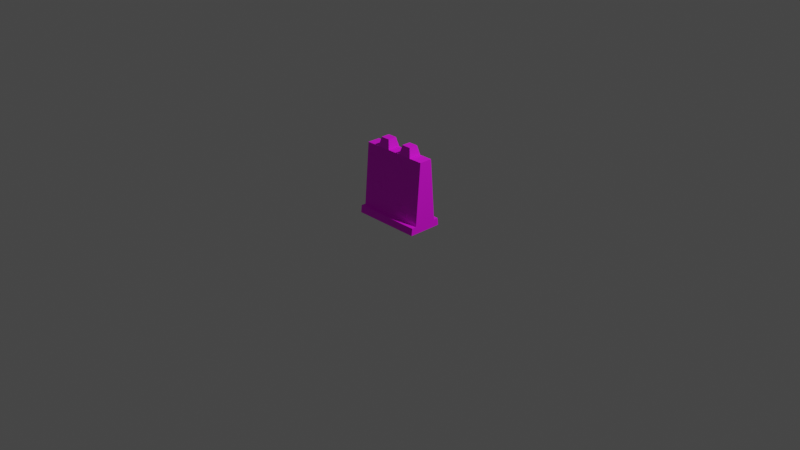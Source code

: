 # Source: stone_wall.blend  (saved by Blender 2.92.15; exported with 4.5.12 LTS)
import bpy
from mathutils import Matrix  # noqa: F401  (used for matrix-valued properties, if any)

bpy.ops.wm.read_factory_settings(use_empty=True)
scene = bpy.context.scene
scene.name = 'Scene'

# ---- collections
col_collection = bpy.data.collections.new('Collection'); scene.collection.children.link(col_collection)

# ---- images (referenced by path relative to the original .blend; pixels are not part of the script)
import os
ASSET_DIR = os.environ.get("B2B_ASSET_DIR", "")  # directory of the original .blend (textures are referenced by path, not embedded)
HERE = os.path.dirname(os.path.abspath(__file__))  # packed textures are extracted next to this script under _unpacked/

def load_image(name, relpath, width, height, colorspace="sRGB"):
    """Load a texture the original file referenced (path relative to the .blend, or extracted next to this script)."""
    p = next((c for c in (os.path.join(HERE, relpath), os.path.join(ASSET_DIR, relpath)) if relpath and os.path.exists(c)), "")
    if p:
        img = bpy.data.images.load(p, check_existing=True)
        img.name = name
    else:  # same state as the original file: an image datablock whose file is absent (Cycles renders it pink)
        img = bpy.data.images.new(name, width, height)
        img.source = "FILE"
        img.filepath = "//" + (relpath or name)
    img.colorspace_settings.name = colorspace
    return img
img_bigpalette_png = load_image('BigPalette.png', 'BigPalette.png', 1024, 1024, 'sRGB')

# ---- materials (node trees are filled in below, after node groups)
mat_bigpalette = bpy.data.materials.new('BigPalette')
mat_bigpalette.use_transparent_shadow = False

# ---- material node trees
mat_bigpalette.use_nodes = True; mat_bigpalette.node_tree.nodes.clear()
_N = mat_bigpalette.node_tree.nodes; _L = mat_bigpalette.node_tree.links
n0 = _N.new('ShaderNodeBsdfPrincipled'); n0.name = 'Principled BSDF'; n0.location = (10, 300)
n0.distribution = 'GGX'
n0.subsurface_method = 'BURLEY'
n0.inputs[2].default_value = 0.698
n0.inputs[3].default_value = 1.45
n0.inputs[13].default_value = 0.505
n0.inputs[27].default_value = (0.0, 0.0, 0.0, 1.0)
n0.inputs[28].default_value = 1.0
n1 = _N.new('ShaderNodeOutputMaterial'); n1.name = 'Material Output'; n1.location = (300, 300)
n2 = _N.new('ShaderNodeTexImage'); n2.name = 'Image Texture'; n2.location = (-280, 280)
n2.image = img_bigpalette_png
_L.new(n0.outputs[0], n1.inputs[0])
_L.new(n2.outputs[0], n0.inputs[0])
n1.is_active_output = True

# ---- world
world_world = bpy.data.worlds.new('World'); scene.world = world_world
world_world.use_nodes = True; world_world.node_tree.nodes.clear()
_N = world_world.node_tree.nodes; _L = world_world.node_tree.links
n0 = _N.new('ShaderNodeOutputWorld'); n0.name = 'World Output'; n0.location = (300, 300)
n1 = _N.new('ShaderNodeBackground'); n1.name = 'Background'; n1.location = (10, 300)
n1.inputs[0].default_value = (0.05088, 0.05088, 0.05088, 1.0)
_L.new(n1.outputs[0], n0.inputs[0])
n0.is_active_output = True
world_world.color = (0.05088, 0.05088, 0.05088)
world_world.use_sun_shadow = False
world_world.sun_shadow_jitter_overblur = 0.0

# ---- cameras
cam_camera = bpy.data.cameras.new('Camera')
cam_camera.clip_end = 100.0
cam_camera.ortho_scale = 7.314

# ---- lights
light_light = bpy.data.lights.new('Light', 'POINT')
light_light.transmission_factor = 0.0
light_light.energy = 1000.0
light_light.shadow_soft_size = 0.1
light_light.shadow_maximum_resolution = 0.006
light_light.use_absolute_resolution = True

# ---- meshes
me_cube_019 = bpy.data.meshes.new('Cube.019')
me_cube_019.from_pydata([(-0.9, -0.9, -1.0), (-0.9, -1.0, -0.9), (-1.0, -0.9, -0.9), (-0.9, -1.0, 0.9), (-0.9, -0.9, 1.0), (-1.0, -0.9, 0.9), (-0.9, 0.9, -1.0), (-1.0, 0.9, -0.9), (-0.9, 1.0, -0.9), (-0.9, 0.9, 1.0), (-0.9, 1.0, 0.9), (-1.0, 0.9, 0.9), (0.9, -0.9, -1.0), (1.0, -0.9, -0.9), (0.9, -1.0, -0.9), (0.9, -0.9, 1.0), (0.9, -1.0, 0.9), (1.0, -0.9, 0.9), (0.9, 0.9, -1.0), (0.9, 1.0, -0.9), (1.0, 0.9, -0.9), (0.9, 0.9, 1.0), (1.0, 0.9, 0.9), (0.9, 1.0, 0.9), (-4.314, 0.3826, -13.45), (-4.314, 0.2826, -13.35), (-4.414, 0.3826, -13.35), (-4.314, 0.2826, -11.55), (-4.314, 0.3826, -11.45), (-4.414, 0.3826, -11.55), (-4.314, 2.183, -13.45), (-4.414, 2.183, -13.35), (-4.314, 2.283, -13.35), (-4.314, 2.183, -11.45), (-4.314, 2.283, -11.55), (-4.414, 2.183, -11.55), (-2.514, 0.3826, -13.45), (-2.414, 0.3826, -13.35), (-2.514, 0.2826, -13.35), (-2.514, 0.3826, -11.45), (-2.514, 0.2826, -11.55), (-2.414, 0.3826, -11.55), (-2.514, 2.183, -13.45), (-2.514, 2.283, -13.35), (-2.414, 2.183, -13.35), (-2.514, 2.183, -11.45), (-2.414, 2.183, -11.55), (-2.514, 2.283, -11.55), (1.151, -0.5001, -4.073), (1.151, -0.6001, -3.973), (1.051, -0.5001, -3.973), (1.151, -0.6001, -2.173), (1.151, -0.5001, -2.073), (1.051, -0.5001, -2.173), (1.151, 1.3, -4.073), (1.051, 1.3, -3.973), (1.151, 1.4, -3.973), (1.151, 1.3, -2.073), (1.151, 1.4, -2.173), (1.051, 1.3, -2.173), (2.951, -0.5001, -4.073), (3.051, -0.5001, -3.973), (2.951, -0.6001, -3.973), (2.951, -0.5001, -2.073), (2.951, -0.6001, -2.173), (3.051, -0.5001, -2.173), (2.951, 1.3, -4.073), (2.951, 1.4, -3.973), (3.051, 1.3, -3.973), (2.951, 1.3, -2.073), (3.051, 1.3, -2.173), (2.951, 1.4, -2.173), (-2.724, 37.93, -26.55), (-2.724, 37.96, -26.44), (-2.624, 37.86, -26.45), (-2.724, 36.81, -24.69), (-2.724, 36.65, -24.6), (-2.624, 36.72, -24.7), (-2.724, 36.18, -26.7), (-2.624, 36.11, -26.61), (-2.724, 36.02, -26.61), (-2.724, 34.9, -24.76), (-2.724, 34.87, -24.86), (-2.624, 34.97, -24.86), (-4.524, 37.93, -26.55), (-4.624, 37.86, -26.45), (-4.524, 37.96, -26.44), (-4.524, 36.65, -24.6), (-4.524, 36.81, -24.69), (-4.624, 36.72, -24.7), (-4.524, 36.18, -26.7), (-4.524, 36.02, -26.61), (-4.624, 36.11, -26.61), (-4.524, 34.9, -24.76), (-4.624, 34.97, -24.86), (-4.524, 34.87, -24.86), (-1.323, 36.27, -23.1), (-1.323, 36.3, -22.99), (-1.223, 36.2, -23.0), (-1.323, 35.16, -21.24), (-1.323, 34.99, -21.15), (-1.223, 35.06, -21.25), (-1.323, 34.52, -23.25), (-1.223, 34.45, -23.15), (-1.323, 34.36, -23.16), (-1.323, 33.24, -21.31), (-1.323, 33.21, -21.41), (-1.223, 33.31, -21.4), (-3.123, 36.27, -23.1), (-3.223, 36.2, -23.0), (-3.123, 36.3, -22.99), (-3.123, 34.99, -21.15), (-3.123, 35.16, -21.24), (-3.223, 35.06, -21.25), (-3.123, 34.52, -23.25), (-3.123, 34.36, -23.16), (-3.223, 34.45, -23.15), (-3.123, 33.24, -21.31), (-3.223, 33.31, -21.4), (-3.123, 33.21, -21.41), (-2.179, 24.98, -2.973), (-2.179, 25.01, -2.867), (-2.079, 24.91, -2.875), (-2.179, 23.86, -1.116), (-2.179, 23.7, -1.028), (-2.079, 23.77, -1.125), (-2.179, 23.23, -3.126), (-2.079, 23.16, -3.029), (-2.179, 23.07, -3.037), (-2.179, 21.95, -1.181), (-2.179, 21.92, -1.287), (-2.079, 22.02, -1.278), (-3.979, 24.98, -2.973), (-4.079, 24.91, -2.875), (-3.979, 25.01, -2.867), (-3.979, 23.7, -1.028), (-3.979, 23.86, -1.116), (-4.079, 23.77, -1.125), (-3.979, 23.23, -3.126), (-3.979, 23.07, -3.037), (-4.079, 23.16, -3.029), (-3.979, 21.95, -1.181), (-4.079, 22.02, -1.278), (-3.979, 21.92, -1.287), (5.41, 32.25, -16.07), (5.41, 32.29, -15.96), (5.51, 32.19, -15.97), (5.41, 31.14, -14.21), (5.41, 30.98, -14.12), (5.51, 31.04, -14.22), (5.41, 30.5, -16.22), (5.51, 30.44, -16.13), (5.41, 30.34, -16.13), (5.41, 29.23, -14.28), (5.41, 29.2, -14.38), (5.51, 29.29, -14.37), (3.61, 32.25, -16.07), (3.51, 32.19, -15.97), (3.61, 32.29, -15.96), (3.61, 30.98, -14.12), (3.61, 31.14, -14.21), (3.51, 31.04, -14.22), (3.61, 30.5, -16.22), (3.61, 30.34, -16.13), (3.51, 30.44, -16.13), (3.61, 29.23, -14.28), (3.51, 29.29, -14.37), (3.61, 29.2, -14.38), (3.285, 30.09, -12.17), (3.285, 30.12, -12.06), (3.385, 30.02, -12.07), (3.285, 28.97, -10.31), (3.285, 28.81, -10.22), (3.385, 28.88, -10.32), (3.285, 28.34, -12.32), (3.385, 28.27, -12.22), (3.285, 28.18, -12.23), (3.285, 27.06, -10.37), (3.285, 27.03, -10.48), (3.385, 27.13, -10.47), (1.485, 30.09, -12.17), (1.385, 30.02, -12.07), (1.485, 30.12, -12.06), (1.485, 28.81, -10.22), (1.485, 28.97, -10.31), (1.385, 28.88, -10.32), (1.485, 28.34, -12.32), (1.485, 28.18, -12.23), (1.385, 28.27, -12.22), (1.485, 27.06, -10.37), (1.385, 27.13, -10.47), (1.485, 27.03, -10.48), (-0.1281, 23.41, 0.0496), (-0.1281, 23.44, 0.1554), (-0.02812, 23.35, 0.1469), (-0.1281, 22.3, 1.906), (-0.1281, 22.14, 1.995), (-0.02812, 22.2, 1.897), (-0.1281, 21.66, -0.1037), (-0.02812, 21.6, -0.006441), (-0.1281, 21.5, -0.01496), (-0.1281, 20.39, 1.841), (-0.1281, 20.35, 1.736), (-0.02812, 20.45, 1.744), (-1.928, 23.41, 0.0496), (-2.028, 23.35, 0.1469), (-1.928, 23.44, 0.1554), (-1.928, 22.14, 1.995), (-1.928, 22.3, 1.906), (-2.028, 22.2, 1.897), (-1.928, 21.66, -0.1037), (-1.928, 21.5, -0.01496), (-2.028, 21.6, -0.006441), (-1.928, 20.39, 1.841), (-2.028, 20.45, 1.744), (-1.928, 20.35, 1.736), (1.722, 1.705, -28.11), (1.722, 1.605, -28.01), (1.622, 1.705, -28.01), (1.722, 1.605, -26.21), (1.722, 1.705, -26.11), (1.622, 1.705, -26.21), (1.722, 3.505, -28.11), (1.622, 3.505, -28.01), (1.722, 3.605, -28.01), (1.722, 3.505, -26.11), (1.722, 3.605, -26.21), (1.622, 3.505, -26.21), (3.522, 1.705, -28.11), (3.622, 1.705, -28.01), (3.522, 1.605, -28.01), (3.522, 1.705, -26.11), (3.522, 1.605, -26.21), (3.622, 1.705, -26.21), (3.522, 3.505, -28.11), (3.522, 3.605, -28.01), (3.622, 3.505, -28.01), (3.522, 3.505, -26.11), (3.622, 3.505, -26.21), (3.522, 3.605, -26.21), (-6.438, 0.7612, -17.43), (-6.438, 0.6612, -17.33), (-6.538, 0.7612, -17.33), (-6.438, 0.6612, -15.53), (-6.438, 0.7612, -15.43), (-6.538, 0.7612, -15.53), (-6.438, 2.561, -17.43), (-6.538, 2.561, -17.33), (-6.438, 2.661, -17.33), (-6.438, 2.561, -15.43), (-6.438, 2.661, -15.53), (-6.538, 2.561, -15.53), (-4.638, 0.7612, -17.43), (-4.538, 0.7612, -17.33), (-4.638, 0.6612, -17.33), (-4.638, 0.7612, -15.43), (-4.638, 0.6612, -15.53), (-4.538, 0.7612, -15.53), (-4.638, 2.561, -17.43), (-4.638, 2.661, -17.33), (-4.538, 2.561, -17.33), (-4.638, 2.561, -15.43), (-4.538, 2.561, -15.53), (-4.638, 2.661, -15.53), (0.295, 1.331, -24.61), (0.295, 1.231, -24.51), (0.195, 1.331, -24.51), (0.295, 1.231, -22.71), (0.295, 1.331, -22.61), (0.195, 1.331, -22.71), (0.295, 3.131, -24.61), (0.195, 3.131, -24.51), (0.295, 3.231, -24.51), (0.295, 3.131, -22.61), (0.295, 3.231, -22.71), (0.195, 3.131, -22.71), (2.095, 1.331, -24.61), (2.195, 1.331, -24.51), (2.095, 1.231, -24.51), (2.095, 1.331, -22.61), (2.095, 1.231, -22.71), (2.195, 1.331, -22.71), (2.095, 3.131, -24.61), (2.095, 3.231, -24.51), (2.195, 3.131, -24.51), (2.095, 3.131, -22.61), (2.195, 3.131, -22.71), (2.095, 3.231, -22.71)], [], [(14, 16, 3, 1), (20, 22, 17, 13), (21, 9, 4, 15), (2, 5, 11, 7), (8, 10, 23, 19), (0, 1, 2), (3, 4, 5), (6, 7, 8), (9, 10, 11), (12, 13, 14), (15, 16, 17), (18, 19, 20), (21, 22, 23), (6, 0, 2, 7), (1, 3, 5, 2), (4, 9, 11, 5), (10, 8, 7, 11), (18, 6, 8, 19), (9, 21, 23, 10), (22, 20, 19, 23), (12, 18, 20, 13), (21, 15, 17, 22), (16, 14, 13, 17), (0, 12, 14, 1), (15, 4, 3, 16), (6, 18, 12, 0), (38, 40, 27, 25), (44, 46, 41, 37), (45, 33, 28, 39), (26, 29, 35, 31), (32, 34, 47, 43), (24, 25, 26), (27, 28, 29), (30, 31, 32), (33, 34, 35), (36, 37, 38), (39, 40, 41), (42, 43, 44), (45, 46, 47), (30, 24, 26, 31), (25, 27, 29, 26), (28, 33, 35, 29), (34, 32, 31, 35), (42, 30, 32, 43), (33, 45, 47, 34), (46, 44, 43, 47), (36, 42, 44, 37), (45, 39, 41, 46), (40, 38, 37, 41), (24, 36, 38, 25), (39, 28, 27, 40), (30, 42, 36, 24), (62, 64, 51, 49), (68, 70, 65, 61), (69, 57, 52, 63), (50, 53, 59, 55), (56, 58, 71, 67), (48, 49, 50), (51, 52, 53), (54, 55, 56), (57, 58, 59), (60, 61, 62), (63, 64, 65), (66, 67, 68), (69, 70, 71), (54, 48, 50, 55), (49, 51, 53, 50), (52, 57, 59, 53), (58, 56, 55, 59), (66, 54, 56, 67), (57, 69, 71, 58), (70, 68, 67, 71), (60, 66, 68, 61), (69, 63, 65, 70), (64, 62, 61, 65), (48, 60, 62, 49), (63, 52, 51, 64), (54, 66, 60, 48), (86, 88, 75, 73), (92, 94, 89, 85), (93, 81, 76, 87), (74, 77, 83, 79), (80, 82, 95, 91), (72, 73, 74), (75, 76, 77), (78, 79, 80), (81, 82, 83), (84, 85, 86), (87, 88, 89), (90, 91, 92), (93, 94, 95), (78, 72, 74, 79), (73, 75, 77, 74), (76, 81, 83, 77), (82, 80, 79, 83), (90, 78, 80, 91), (81, 93, 95, 82), (94, 92, 91, 95), (84, 90, 92, 85), (93, 87, 89, 94), (88, 86, 85, 89), (72, 84, 86, 73), (87, 76, 75, 88), (78, 90, 84, 72), (110, 112, 99, 97), (116, 118, 113, 109), (117, 105, 100, 111), (98, 101, 107, 103), (104, 106, 119, 115), (96, 97, 98), (99, 100, 101), (102, 103, 104), (105, 106, 107), (108, 109, 110), (111, 112, 113), (114, 115, 116), (117, 118, 119), (102, 96, 98, 103), (97, 99, 101, 98), (100, 105, 107, 101), (106, 104, 103, 107), (114, 102, 104, 115), (105, 117, 119, 106), (118, 116, 115, 119), (108, 114, 116, 109), (117, 111, 113, 118), (112, 110, 109, 113), (96, 108, 110, 97), (111, 100, 99, 112), (102, 114, 108, 96), (134, 136, 123, 121), (140, 142, 137, 133), (141, 129, 124, 135), (122, 125, 131, 127), (128, 130, 143, 139), (120, 121, 122), (123, 124, 125), (126, 127, 128), (129, 130, 131), (132, 133, 134), (135, 136, 137), (138, 139, 140), (141, 142, 143), (126, 120, 122, 127), (121, 123, 125, 122), (124, 129, 131, 125), (130, 128, 127, 131), (138, 126, 128, 139), (129, 141, 143, 130), (142, 140, 139, 143), (132, 138, 140, 133), (141, 135, 137, 142), (136, 134, 133, 137), (120, 132, 134, 121), (135, 124, 123, 136), (126, 138, 132, 120), (158, 160, 147, 145), (164, 166, 161, 157), (165, 153, 148, 159), (146, 149, 155, 151), (152, 154, 167, 163), (144, 145, 146), (147, 148, 149), (150, 151, 152), (153, 154, 155), (156, 157, 158), (159, 160, 161), (162, 163, 164), (165, 166, 167), (150, 144, 146, 151), (145, 147, 149, 146), (148, 153, 155, 149), (154, 152, 151, 155), (162, 150, 152, 163), (153, 165, 167, 154), (166, 164, 163, 167), (156, 162, 164, 157), (165, 159, 161, 166), (160, 158, 157, 161), (144, 156, 158, 145), (159, 148, 147, 160), (150, 162, 156, 144), (182, 184, 171, 169), (188, 190, 185, 181), (189, 177, 172, 183), (170, 173, 179, 175), (176, 178, 191, 187), (168, 169, 170), (171, 172, 173), (174, 175, 176), (177, 178, 179), (180, 181, 182), (183, 184, 185), (186, 187, 188), (189, 190, 191), (174, 168, 170, 175), (169, 171, 173, 170), (172, 177, 179, 173), (178, 176, 175, 179), (186, 174, 176, 187), (177, 189, 191, 178), (190, 188, 187, 191), (180, 186, 188, 181), (189, 183, 185, 190), (184, 182, 181, 185), (168, 180, 182, 169), (183, 172, 171, 184), (174, 186, 180, 168), (206, 208, 195, 193), (212, 214, 209, 205), (213, 201, 196, 207), (194, 197, 203, 199), (200, 202, 215, 211), (192, 193, 194), (195, 196, 197), (198, 199, 200), (201, 202, 203), (204, 205, 206), (207, 208, 209), (210, 211, 212), (213, 214, 215), (198, 192, 194, 199), (193, 195, 197, 194), (196, 201, 203, 197), (202, 200, 199, 203), (210, 198, 200, 211), (201, 213, 215, 202), (214, 212, 211, 215), (204, 210, 212, 205), (213, 207, 209, 214), (208, 206, 205, 209), (192, 204, 206, 193), (207, 196, 195, 208), (198, 210, 204, 192), (230, 232, 219, 217), (236, 238, 233, 229), (237, 225, 220, 231), (218, 221, 227, 223), (224, 226, 239, 235), (216, 217, 218), (219, 220, 221), (222, 223, 224), (225, 226, 227), (228, 229, 230), (231, 232, 233), (234, 235, 236), (237, 238, 239), (222, 216, 218, 223), (217, 219, 221, 218), (220, 225, 227, 221), (226, 224, 223, 227), (234, 222, 224, 235), (225, 237, 239, 226), (238, 236, 235, 239), (228, 234, 236, 229), (237, 231, 233, 238), (232, 230, 229, 233), (216, 228, 230, 217), (231, 220, 219, 232), (222, 234, 228, 216), (254, 256, 243, 241), (260, 262, 257, 253), (261, 249, 244, 255), (242, 245, 251, 247), (248, 250, 263, 259), (240, 241, 242), (243, 244, 245), (246, 247, 248), (249, 250, 251), (252, 253, 254), (255, 256, 257), (258, 259, 260), (261, 262, 263), (246, 240, 242, 247), (241, 243, 245, 242), (244, 249, 251, 245), (250, 248, 247, 251), (258, 246, 248, 259), (249, 261, 263, 250), (262, 260, 259, 263), (252, 258, 260, 253), (261, 255, 257, 262), (256, 254, 253, 257), (240, 252, 254, 241), (255, 244, 243, 256), (246, 258, 252, 240), (278, 280, 267, 265), (284, 286, 281, 277), (285, 273, 268, 279), (266, 269, 275, 271), (272, 274, 287, 283), (264, 265, 266), (267, 268, 269), (270, 271, 272), (273, 274, 275), (276, 277, 278), (279, 280, 281), (282, 283, 284), (285, 286, 287), (270, 264, 266, 271), (265, 267, 269, 266), (268, 273, 275, 269), (274, 272, 271, 275), (282, 270, 272, 283), (273, 285, 287, 274), (286, 284, 283, 287), (276, 282, 284, 277), (285, 279, 281, 286), (280, 278, 277, 281), (264, 276, 278, 265), (279, 268, 267, 280), (270, 282, 276, 264)])
me_cube_019.polygons.foreach_set('use_smooth', [True] * 312)
_k = set([(0, 1), (0, 2), (0, 6), (0, 12), (1, 2), (1, 3), (1, 14), (2, 5), (2, 7), (3, 4), (3, 5), (3, 16), (4, 5), (4, 9), (4, 15), (5, 11), (6, 7), (6, 8), (6, 18), (7, 8), (7, 11), (8, 10), (8, 19), (9, 10), (9, 11), (9, 21), (10, 11), (10, 23), (12, 13), (12, 14), (12, 18), (13, 14), (13, 17), (13, 20), (14, 16), (15, 16), (15, 17), (15, 21), (16, 17), (17, 22), (18, 19), (18, 20), (19, 20), (19, 23), (20, 22), (21, 22), (21, 23), (22, 23), (24, 25), (24, 26), (24, 30), (24, 36), (25, 26), (25, 27), (25, 38), (26, 29), (26, 31), (27, 28), (27, 29), (27, 40), (28, 29), (28, 33), (28, 39), (29, 35), (30, 31), (30, 32), (30, 42), (31, 32), (31, 35), (32, 34), (32, 43), (33, 34), (33, 35), (33, 45), (34, 35), (34, 47), (36, 37), (36, 38), (36, 42), (37, 38), (37, 41), (37, 44), (38, 40), (39, 40), (39, 41), (39, 45), (40, 41), (41, 46), (42, 43), (42, 44), (43, 44), (43, 47), (44, 46), (45, 46), (45, 47), (46, 47), (48, 49), (48, 50), (48, 54), (48, 60), (49, 50), (49, 51), (49, 62), (50, 53), (50, 55), (51, 52), (51, 53), (51, 64), (52, 53), (52, 57), (52, 63), (53, 59), (54, 55), (54, 56), (54, 66), (55, 56), (55, 59), (56, 58), (56, 67), (57, 58), (57, 59), (57, 69), (58, 59), (58, 71), (60, 61), (60, 62), (60, 66), (61, 62), (61, 65), (61, 68), (62, 64), (63, 64), (63, 65), (63, 69), (64, 65), (65, 70), (66, 67), (66, 68), (67, 68), (67, 71), (68, 70), (69, 70), (69, 71), (70, 71), (72, 73), (72, 74), (72, 78), (72, 84), (73, 74), (73, 75), (73, 86), (74, 77), (74, 79), (75, 76), (75, 77), (75, 88), (76, 77), (76, 81), (76, 87), (77, 83), (78, 79), (78, 80), (78, 90), (79, 80), (79, 83), (80, 82), (80, 91), (81, 82), (81, 83), (81, 93), (82, 83), (82, 95), (84, 85), (84, 86), (84, 90), (85, 86), (85, 89), (85, 92), (86, 88), (87, 88), (87, 89), (87, 93), (88, 89), (89, 94), (90, 91), (90, 92), (91, 92), (91, 95), (92, 94), (93, 94), (93, 95), (94, 95), (96, 97), (96, 98), (96, 102), (96, 108), (97, 98), (97, 99), (97, 110), (98, 101), (98, 103), (99, 100), (99, 101), (99, 112), (100, 101), (100, 105), (100, 111), (101, 107), (102, 103), (102, 104), (102, 114), (103, 104), (103, 107), (104, 106), (104, 115), (105, 106), (105, 107), (105, 117), (106, 107), (106, 119), (108, 109), (108, 110), (108, 114), (109, 110), (109, 113), (109, 116), (110, 112), (111, 112), (111, 113), (111, 117), (112, 113), (113, 118), (114, 115), (114, 116), (115, 116), (115, 119), (116, 118), (117, 118), (117, 119), (118, 119), (120, 121), (120, 122), (120, 126), (120, 132), (121, 122), (121, 123), (121, 134), (122, 125), (122, 127), (123, 124), (123, 125), (123, 136), (124, 125), (124, 129), (124, 135), (125, 131), (126, 127), (126, 128), (126, 138), (127, 128), (127, 131), (128, 130), (128, 139), (129, 130), (129, 131), (129, 141), (130, 131), (130, 143), (132, 133), (132, 134), (132, 138), (133, 134), (133, 137), (133, 140), (134, 136), (135, 136), (135, 137), (135, 141), (136, 137), (137, 142), (138, 139), (138, 140), (139, 140), (139, 143), (140, 142), (141, 142), (141, 143), (142, 143), (144, 145), (144, 146), (144, 150), (144, 156), (145, 146), (145, 147), (145, 158), (146, 149), (146, 151), (147, 148), (147, 149), (147, 160), (148, 149), (148, 153), (148, 159), (149, 155), (150, 151), (150, 152), (150, 162), (151, 152), (151, 155), (152, 154), (152, 163), (153, 154), (153, 155), (153, 165), (154, 155), (154, 167), (156, 157), (156, 158), (156, 162), (157, 158), (157, 161), (157, 164), (158, 160), (159, 160), (159, 161), (159, 165), (160, 161), (161, 166), (162, 163), (162, 164), (163, 164), (163, 167), (164, 166), (165, 166), (165, 167), (166, 167), (168, 169), (168, 170), (168, 174), (168, 180), (169, 170), (169, 171), (169, 182), (170, 173), (170, 175), (171, 172), (171, 173), (171, 184), (172, 173), (172, 177), (172, 183), (173, 179), (174, 175), (174, 176), (174, 186), (175, 176), (175, 179), (176, 178), (176, 187), (177, 178), (177, 179), (177, 189), (178, 179), (178, 191), (180, 181), (180, 182), (180, 186), (181, 182), (181, 185), (181, 188), (182, 184), (183, 184), (183, 185), (183, 189), (184, 185), (185, 190), (186, 187), (186, 188), (187, 188), (187, 191), (188, 190), (189, 190), (189, 191), (190, 191), (192, 193), (192, 194), (192, 198), (192, 204), (193, 194), (193, 195), (193, 206), (194, 197), (194, 199), (195, 196), (195, 197), (195, 208), (196, 197), (196, 201), (196, 207), (197, 203), (198, 199), (198, 200), (198, 210), (199, 200), (199, 203), (200, 202), (200, 211), (201, 202), (201, 203), (201, 213), (202, 203), (202, 215), (204, 205), (204, 206), (204, 210), (205, 206), (205, 209), (205, 212), (206, 208), (207, 208), (207, 209), (207, 213), (208, 209), (209, 214), (210, 211), (210, 212), (211, 212), (211, 215), (212, 214), (213, 214), (213, 215), (214, 215), (216, 217), (216, 218), (216, 222), (216, 228), (217, 218), (217, 219), (217, 230), (218, 221), (218, 223), (219, 220), (219, 221), (219, 232), (220, 221), (220, 225), (220, 231), (221, 227), (222, 223), (222, 224), (222, 234), (223, 224), (223, 227), (224, 226), (224, 235), (225, 226), (225, 227), (225, 237), (226, 227), (226, 239), (228, 229), (228, 230), (228, 234), (229, 230), (229, 233), (229, 236), (230, 232), (231, 232), (231, 233), (231, 237), (232, 233), (233, 238), (234, 235), (234, 236), (235, 236), (235, 239), (236, 238), (237, 238), (237, 239), (238, 239), (240, 241), (240, 242), (240, 246), (240, 252), (241, 242), (241, 243), (241, 254), (242, 245), (242, 247), (243, 244), (243, 245), (243, 256), (244, 245), (244, 249), (244, 255), (245, 251), (246, 247), (246, 248), (246, 258), (247, 248), (247, 251), (248, 250), (248, 259), (249, 250), (249, 251), (249, 261), (250, 251), (250, 263), (252, 253), (252, 254), (252, 258), (253, 254), (253, 257), (253, 260), (254, 256), (255, 256), (255, 257), (255, 261), (256, 257), (257, 262), (258, 259), (258, 260), (259, 260), (259, 263), (260, 262), (261, 262), (261, 263), (262, 263), (264, 265), (264, 266), (264, 270), (264, 276), (265, 266), (265, 267), (265, 278), (266, 269), (266, 271), (267, 268), (267, 269), (267, 280), (268, 269), (268, 273), (268, 279), (269, 275), (270, 271), (270, 272), (270, 282), (271, 272), (271, 275), (272, 274), (272, 283), (273, 274), (273, 275), (273, 285), (274, 275), (274, 287), (276, 277), (276, 278), (276, 282), (277, 278), (277, 281), (277, 284), (278, 280), (279, 280), (279, 281), (279, 285), (280, 281), (281, 286), (282, 283), (282, 284), (283, 284), (283, 287), (284, 286), (285, 286), (285, 287), (286, 287)])
me_cube_019.attributes.new('sharp_edge', 'BOOLEAN', 'EDGE').data.foreach_set('value', [ (min(e.vertices), max(e.vertices)) in _k for e in me_cube_019.edges])
_uv = me_cube_019.uv_layers.new(name='UVMap')
_uv.uv.foreach_set('vector', [0.9408, 0.7095, 0.9424, 0.7095, 0.9424, 0.7111, 0.9408, 0.7111, 0.9502, 0.7148, 0.9513, 0.7148, 0.9513, 0.7164, 0.9502, 0.7164, 0.9383, 0.7087, 0.9371, 0.7087, 0.9371, 0.707, 0.9383, 0.707, 0.9442, 0.708, 0.9442, 0.7092, 0.9426, 0.7092, 0.9426, 0.708, 0.9408, 0.7113, 0.9424, 0.7113, 0.9424, 0.713, 0.9408, 0.713, 0.9442, 0.7079, 0.9443, 0.7079, 0.9442, 0.708, 0.9371, 0.7069, 0.9371, 0.707, 0.937, 0.707, 0.9426, 0.7079, 0.9426, 0.708, 0.9425, 0.7079, 0.9371, 0.7087, 0.9371, 0.7088, 0.937, 0.7087, 0.9501, 0.7164, 0.9502, 0.7164, 0.9501, 0.7165, 0.9513, 0.7146, 0.9512, 0.7147, 0.9511, 0.7146, 0.9501, 0.7148, 0.9501, 0.7147, 0.9502, 0.7148, 0.9513, 0.7129, 0.9511, 0.7129, 0.9512, 0.7128, 0.9426, 0.7079, 0.9442, 0.7079, 0.9442, 0.708, 0.9426, 0.708, 0.9408, 0.7111, 0.9424, 0.7111, 0.9424, 0.7112, 0.9408, 0.7112, 0.9371, 0.707, 0.9371, 0.7087, 0.937, 0.7087, 0.937, 0.707, 0.9424, 0.7113, 0.9408, 0.7113, 0.9408, 0.7112, 0.9424, 0.7112, 0.9407, 0.713, 0.9407, 0.7113, 0.9408, 0.7113, 0.9408, 0.713, 0.9425, 0.7113, 0.9425, 0.713, 0.9424, 0.713, 0.9424, 0.7113, 0.9424, 0.7131, 0.9408, 0.7131, 0.9408, 0.713, 0.9424, 0.713, 0.9501, 0.7164, 0.9501, 0.7148, 0.9502, 0.7148, 0.9502, 0.7164, 0.9513, 0.7129, 0.9513, 0.7146, 0.9511, 0.7146, 0.9511, 0.7129, 0.9424, 0.7095, 0.9408, 0.7095, 0.9408, 0.7094, 0.9424, 0.7094, 0.9407, 0.7111, 0.9407, 0.7095, 0.9408, 0.7095, 0.9408, 0.7111, 0.9425, 0.7095, 0.9425, 0.7111, 0.9424, 0.7111, 0.9424, 0.7095, 0.9426, 0.7079, 0.9426, 0.7067, 0.9442, 0.7067, 0.9442, 0.7079, 0.9463, 0.7074, 0.9479, 0.7074, 0.9479, 0.709, 0.9463, 0.709, 0.9513, 0.7055, 0.9524, 0.7055, 0.9524, 0.7072, 0.9513, 0.7072, 0.9524, 0.709, 0.9513, 0.709, 0.9513, 0.7074, 0.9524, 0.7074, 0.9442, 0.7055, 0.9442, 0.7067, 0.9426, 0.7067, 0.9426, 0.7055, 0.9463, 0.7055, 0.9479, 0.7055, 0.9479, 0.7072, 0.9463, 0.7072, 0.9442, 0.7054, 0.9443, 0.7055, 0.9442, 0.7055, 0.9512, 0.7073, 0.9513, 0.7074, 0.9511, 0.7074, 0.9426, 0.7054, 0.9426, 0.7055, 0.9425, 0.7055, 0.9513, 0.709, 0.9512, 0.7091, 0.9511, 0.709, 0.9511, 0.7072, 0.9513, 0.7072, 0.9512, 0.7073, 0.9388, 0.7142, 0.9387, 0.7143, 0.9387, 0.7142, 0.9511, 0.7055, 0.9512, 0.7054, 0.9513, 0.7055, 0.9388, 0.7125, 0.9387, 0.7125, 0.9387, 0.7124, 0.9426, 0.7054, 0.9442, 0.7054, 0.9442, 0.7055, 0.9426, 0.7055, 0.9463, 0.709, 0.9479, 0.709, 0.9479, 0.7091, 0.9463, 0.7091, 0.9513, 0.7074, 0.9513, 0.709, 0.9511, 0.709, 0.9511, 0.7074, 0.9479, 0.7055, 0.9463, 0.7055, 0.9463, 0.7054, 0.9479, 0.7054, 0.9462, 0.7072, 0.9462, 0.7055, 0.9463, 0.7055, 0.9463, 0.7072, 0.948, 0.7055, 0.948, 0.7072, 0.9479, 0.7072, 0.9479, 0.7055, 0.9479, 0.7073, 0.9463, 0.7073, 0.9463, 0.7072, 0.9479, 0.7072, 0.9511, 0.7072, 0.9511, 0.7055, 0.9513, 0.7055, 0.9513, 0.7072, 0.9388, 0.7125, 0.9388, 0.7142, 0.9387, 0.7142, 0.9387, 0.7125, 0.9479, 0.7074, 0.9463, 0.7074, 0.9463, 0.7073, 0.9479, 0.7073, 0.9462, 0.709, 0.9462, 0.7074, 0.9463, 0.7074, 0.9463, 0.709, 0.948, 0.7074, 0.948, 0.709, 0.9479, 0.709, 0.9479, 0.7074, 0.9426, 0.7054, 0.9426, 0.7042, 0.9442, 0.7042, 0.9442, 0.7054, 0.9451, 0.6994, 0.9468, 0.6994, 0.9468, 0.701, 0.9451, 0.701, 0.9415, 0.7129, 0.9427, 0.7129, 0.9427, 0.7146, 0.9415, 0.7146, 0.9476, 0.7139, 0.9465, 0.7139, 0.9465, 0.7123, 0.9476, 0.7123, 0.9395, 0.7032, 0.9395, 0.7043, 0.9378, 0.7043, 0.9378, 0.7032, 0.9415, 0.7111, 0.9431, 0.7111, 0.9431, 0.7127, 0.9415, 0.7127, 0.9395, 0.703, 0.9395, 0.7031, 0.9395, 0.7032, 0.9464, 0.7122, 0.9465, 0.7123, 0.9463, 0.7123, 0.9378, 0.703, 0.9378, 0.7032, 0.9377, 0.7031, 0.9465, 0.7139, 0.9464, 0.714, 0.9463, 0.7139, 0.9414, 0.7146, 0.9415, 0.7146, 0.9414, 0.7146, 0.9505, 0.7121, 0.9505, 0.7122, 0.9504, 0.7121, 0.9414, 0.7129, 0.9414, 0.7128, 0.9415, 0.7129, 0.9505, 0.7104, 0.9504, 0.7104, 0.9505, 0.7104, 0.9378, 0.703, 0.9395, 0.703, 0.9395, 0.7032, 0.9378, 0.7032, 0.9451, 0.701, 0.9468, 0.701, 0.9468, 0.7011, 0.9451, 0.7011, 0.9465, 0.7123, 0.9465, 0.7139, 0.9463, 0.7139, 0.9463, 0.7123, 0.9431, 0.7111, 0.9415, 0.7111, 0.9415, 0.711, 0.9431, 0.711, 0.9414, 0.7127, 0.9414, 0.7111, 0.9415, 0.7111, 0.9415, 0.7127, 0.9432, 0.7111, 0.9432, 0.7127, 0.9431, 0.7127, 0.9431, 0.7111, 0.9431, 0.7128, 0.9415, 0.7128, 0.9415, 0.7127, 0.9431, 0.7127, 0.9414, 0.7146, 0.9414, 0.7129, 0.9415, 0.7129, 0.9415, 0.7146, 0.9505, 0.7104, 0.9505, 0.7121, 0.9504, 0.7121, 0.9504, 0.7104, 0.9468, 0.6994, 0.9451, 0.6994, 0.9451, 0.6993, 0.9468, 0.6993, 0.945, 0.701, 0.945, 0.6994, 0.9451, 0.6994, 0.9451, 0.701, 0.9469, 0.6994, 0.9469, 0.701, 0.9468, 0.701, 0.9468, 0.6994, 0.9378, 0.703, 0.9378, 0.7019, 0.9395, 0.7019, 0.9395, 0.703, 0.9433, 0.7106, 0.945, 0.7106, 0.945, 0.7122, 0.9433, 0.7122, 0.936, 0.7082, 0.9372, 0.7082, 0.9372, 0.7098, 0.936, 0.7098, 0.9372, 0.708, 0.936, 0.708, 0.936, 0.7064, 0.9372, 0.7064, 0.945, 0.7006, 0.945, 0.7018, 0.9433, 0.7018, 0.9433, 0.7006, 0.9488, 0.6994, 0.9504, 0.6994, 0.9504, 0.701, 0.9488, 0.701, 0.945, 0.7005, 0.945, 0.7005, 0.945, 0.7006, 0.9359, 0.7063, 0.936, 0.7064, 0.9359, 0.7064, 0.9433, 0.7005, 0.9433, 0.7006, 0.9432, 0.7005, 0.936, 0.708, 0.9359, 0.7081, 0.9359, 0.708, 0.9359, 0.7098, 0.936, 0.7098, 0.9359, 0.7099, 0.9504, 0.7121, 0.9503, 0.7122, 0.9503, 0.7121, 0.9359, 0.7082, 0.9359, 0.7081, 0.936, 0.7082, 0.9504, 0.7104, 0.9503, 0.7104, 0.9503, 0.7104, 0.9433, 0.7005, 0.945, 0.7005, 0.945, 0.7006, 0.9433, 0.7006, 0.9433, 0.7122, 0.945, 0.7122, 0.945, 0.7123, 0.9433, 0.7123, 0.936, 0.7064, 0.936, 0.708, 0.9359, 0.708, 0.9359, 0.7064, 0.9504, 0.6994, 0.9488, 0.6994, 0.9488, 0.6993, 0.9504, 0.6993, 0.9487, 0.701, 0.9487, 0.6994, 0.9488, 0.6994, 0.9488, 0.701, 0.9505, 0.6994, 0.9505, 0.701, 0.9504, 0.701, 0.9504, 0.6994, 0.9504, 0.7011, 0.9488, 0.7011, 0.9488, 0.701, 0.9504, 0.701, 0.9359, 0.7098, 0.9359, 0.7082, 0.936, 0.7082, 0.936, 0.7098, 0.9504, 0.7104, 0.9504, 0.7121, 0.9503, 0.7121, 0.9503, 0.7104, 0.945, 0.7106, 0.9433, 0.7106, 0.9433, 0.7105, 0.945, 0.7105, 0.9432, 0.7122, 0.9432, 0.7106, 0.9433, 0.7106, 0.9433, 0.7122, 0.945, 0.7106, 0.945, 0.7122, 0.945, 0.7122, 0.945, 0.7106, 0.9433, 0.7005, 0.9433, 0.6993, 0.945, 0.6993, 0.945, 0.7005, 0.9451, 0.7012, 0.9468, 0.7012, 0.9468, 0.7029, 0.9451, 0.7029, 0.9501, 0.7086, 0.9513, 0.7086, 0.9513, 0.7103, 0.9501, 0.7103, 0.9513, 0.7029, 0.9501, 0.7029, 0.9501, 0.7012, 0.9513, 0.7012, 0.9431, 0.708, 0.9431, 0.7092, 0.9415, 0.7092, 0.9415, 0.708, 0.9451, 0.7086, 0.9468, 0.7086, 0.9468, 0.7103, 0.9451, 0.7103, 0.9431, 0.7079, 0.9432, 0.7079, 0.9431, 0.708, 0.9501, 0.7011, 0.9501, 0.7012, 0.95, 0.7012, 0.9415, 0.7079, 0.9415, 0.708, 0.9414, 0.7079, 0.9501, 0.7029, 0.9501, 0.703, 0.95, 0.7029, 0.95, 0.7103, 0.9501, 0.7103, 0.9501, 0.7104, 0.9505, 0.7139, 0.9504, 0.714, 0.9504, 0.7139, 0.95, 0.7086, 0.9501, 0.7085, 0.9501, 0.7086, 0.9505, 0.7123, 0.9504, 0.7123, 0.9504, 0.7122, 0.9415, 0.7079, 0.9431, 0.7079, 0.9431, 0.708, 0.9415, 0.708, 0.9451, 0.7029, 0.9468, 0.7029, 0.9468, 0.703, 0.9451, 0.703, 0.9501, 0.7012, 0.9501, 0.7029, 0.95, 0.7029, 0.95, 0.7012, 0.9468, 0.7086, 0.9451, 0.7086, 0.9451, 0.7085, 0.9468, 0.7085, 0.945, 0.7103, 0.945, 0.7086, 0.9451, 0.7086, 0.9451, 0.7103, 0.9469, 0.7086, 0.9469, 0.7103, 0.9468, 0.7103, 0.9468, 0.7086, 0.9468, 0.7104, 0.9451, 0.7104, 0.9451, 0.7103, 0.9468, 0.7103, 0.95, 0.7103, 0.95, 0.7086, 0.9501, 0.7086, 0.9501, 0.7103, 0.9505, 0.7123, 0.9505, 0.7139, 0.9504, 0.7139, 0.9504, 0.7123, 0.9468, 0.7012, 0.9451, 0.7012, 0.9451, 0.7011, 0.9468, 0.7011, 0.945, 0.7029, 0.945, 0.7012, 0.9451, 0.7012, 0.9451, 0.7029, 0.9469, 0.7012, 0.9469, 0.7029, 0.9468, 0.7029, 0.9468, 0.7012, 0.9415, 0.7079, 0.9415, 0.7067, 0.9431, 0.7067, 0.9431, 0.7079, 0.9378, 0.7088, 0.9395, 0.7088, 0.9395, 0.7105, 0.9378, 0.7105, 0.9391, 0.7125, 0.9403, 0.7125, 0.9403, 0.7142, 0.9391, 0.7142, 0.9489, 0.7139, 0.9478, 0.7139, 0.9478, 0.7123, 0.9489, 0.7123, 0.945, 0.7055, 0.945, 0.7067, 0.9433, 0.7067, 0.9433, 0.7055, 0.947, 0.6994, 0.9486, 0.6994, 0.9486, 0.701, 0.947, 0.701, 0.945, 0.7054, 0.945, 0.7055, 0.945, 0.7055, 0.9477, 0.7122, 0.9478, 0.7123, 0.9476, 0.7123, 0.9433, 0.7054, 0.9433, 0.7055, 0.9432, 0.7055, 0.9478, 0.7139, 0.9477, 0.714, 0.9476, 0.7139, 0.939, 0.7142, 0.9391, 0.7142, 0.9391, 0.7143, 0.9506, 0.7139, 0.9506, 0.714, 0.9505, 0.7139, 0.939, 0.7125, 0.9391, 0.7124, 0.9391, 0.7125, 0.9506, 0.7123, 0.9505, 0.7123, 0.9506, 0.7122, 0.9433, 0.7054, 0.945, 0.7054, 0.945, 0.7055, 0.9433, 0.7055, 0.9378, 0.7105, 0.9395, 0.7105, 0.9395, 0.7106, 0.9378, 0.7106, 0.9478, 0.7123, 0.9478, 0.7139, 0.9476, 0.7139, 0.9476, 0.7123, 0.9486, 0.6994, 0.947, 0.6994, 0.947, 0.6993, 0.9486, 0.6993, 0.9469, 0.701, 0.9469, 0.6994, 0.947, 0.6994, 0.947, 0.701, 0.9487, 0.6994, 0.9487, 0.701, 0.9486, 0.701, 0.9486, 0.6994, 0.9486, 0.7011, 0.947, 0.7011, 0.947, 0.701, 0.9486, 0.701, 0.939, 0.7142, 0.939, 0.7125, 0.9391, 0.7125, 0.9391, 0.7142, 0.9506, 0.7123, 0.9506, 0.7139, 0.9505, 0.7139, 0.9505, 0.7123, 0.9395, 0.7088, 0.9378, 0.7088, 0.9378, 0.7088, 0.9395, 0.7088, 0.9377, 0.7105, 0.9377, 0.7088, 0.9378, 0.7088, 0.9378, 0.7105, 0.9395, 0.7088, 0.9395, 0.7105, 0.9395, 0.7105, 0.9395, 0.7088, 0.9433, 0.7054, 0.9433, 0.7042, 0.945, 0.7042, 0.945, 0.7054, 0.947, 0.7031, 0.9486, 0.7031, 0.9486, 0.7047, 0.947, 0.7047, 0.9488, 0.7068, 0.95, 0.7068, 0.95, 0.7084, 0.9488, 0.7084, 0.95, 0.7065, 0.9488, 0.7065, 0.9488, 0.7049, 0.95, 0.7049, 0.945, 0.7031, 0.945, 0.7042, 0.9433, 0.7042, 0.9433, 0.7031, 0.9451, 0.7104, 0.9468, 0.7104, 0.9468, 0.7121, 0.9451, 0.7121, 0.945, 0.7029, 0.945, 0.703, 0.945, 0.7031, 0.9488, 0.7048, 0.9488, 0.7049, 0.9487, 0.7049, 0.9433, 0.7029, 0.9433, 0.7031, 0.9432, 0.703, 0.9488, 0.7065, 0.9488, 0.7066, 0.9487, 0.7065, 0.9487, 0.7084, 0.9488, 0.7084, 0.9488, 0.7085, 0.9504, 0.7139, 0.9503, 0.714, 0.9502, 0.7139, 0.9487, 0.7068, 0.9488, 0.7067, 0.9488, 0.7068, 0.9504, 0.7123, 0.9502, 0.7123, 0.9503, 0.7122, 0.9433, 0.7029, 0.945, 0.7029, 0.945, 0.7031, 0.9433, 0.7031, 0.947, 0.7047, 0.9486, 0.7047, 0.9486, 0.7048, 0.947, 0.7048, 0.9488, 0.7049, 0.9488, 0.7065, 0.9487, 0.7065, 0.9487, 0.7049, 0.9468, 0.7104, 0.9451, 0.7104, 0.9451, 0.7104, 0.9468, 0.7104, 0.945, 0.7121, 0.945, 0.7104, 0.9451, 0.7104, 0.9451, 0.7121, 0.9469, 0.7104, 0.9469, 0.7121, 0.9468, 0.7121, 0.9468, 0.7104, 0.9468, 0.7122, 0.9451, 0.7122, 0.9451, 0.7121, 0.9468, 0.7121, 0.9487, 0.7084, 0.9487, 0.7068, 0.9488, 0.7068, 0.9488, 0.7084, 0.9504, 0.7123, 0.9504, 0.7139, 0.9502, 0.7139, 0.9502, 0.7123, 0.9486, 0.7031, 0.947, 0.7031, 0.947, 0.703, 0.9486, 0.703, 0.9469, 0.7047, 0.9469, 0.7031, 0.947, 0.7031, 0.947, 0.7047, 0.9487, 0.7031, 0.9487, 0.7047, 0.9486, 0.7047, 0.9486, 0.7031, 0.9433, 0.7029, 0.9433, 0.7018, 0.945, 0.7018, 0.945, 0.7029, 0.9396, 0.7107, 0.9413, 0.7107, 0.9413, 0.7123, 0.9396, 0.7123, 0.9433, 0.7124, 0.9445, 0.7124, 0.9445, 0.7141, 0.9433, 0.7141, 0.9372, 0.7117, 0.936, 0.7117, 0.936, 0.71, 0.9372, 0.71, 0.9413, 0.7056, 0.9413, 0.7068, 0.9396, 0.7068, 0.9396, 0.7056, 0.947, 0.7086, 0.9486, 0.7086, 0.9486, 0.7103, 0.947, 0.7103, 0.9413, 0.7055, 0.9414, 0.7056, 0.9413, 0.7056, 0.9359, 0.7099, 0.936, 0.71, 0.9359, 0.71, 0.9396, 0.7055, 0.9396, 0.7056, 0.9395, 0.7056, 0.936, 0.7117, 0.9359, 0.7118, 0.9359, 0.7117, 0.9432, 0.7141, 0.9433, 0.7141, 0.9433, 0.7141, 0.9503, 0.7121, 0.9502, 0.7122, 0.9501, 0.7121, 0.9432, 0.7124, 0.9433, 0.7123, 0.9433, 0.7124, 0.9503, 0.7104, 0.9501, 0.7104, 0.9502, 0.7104, 0.9396, 0.7055, 0.9413, 0.7055, 0.9413, 0.7056, 0.9396, 0.7056, 0.9396, 0.7123, 0.9413, 0.7123, 0.9413, 0.7124, 0.9396, 0.7124, 0.936, 0.71, 0.936, 0.7117, 0.9359, 0.7117, 0.9359, 0.71, 0.9486, 0.7086, 0.947, 0.7086, 0.947, 0.7085, 0.9486, 0.7085, 0.9469, 0.7103, 0.9469, 0.7086, 0.947, 0.7086, 0.947, 0.7103, 0.9487, 0.7086, 0.9487, 0.7103, 0.9486, 0.7103, 0.9486, 0.7086, 0.9486, 0.7104, 0.947, 0.7104, 0.947, 0.7103, 0.9486, 0.7103, 0.9432, 0.7141, 0.9432, 0.7124, 0.9433, 0.7124, 0.9433, 0.7141, 0.9503, 0.7104, 0.9503, 0.7121, 0.9501, 0.7121, 0.9501, 0.7104, 0.9413, 0.7107, 0.9396, 0.7107, 0.9396, 0.7106, 0.9413, 0.7106, 0.9395, 0.7123, 0.9395, 0.7107, 0.9396, 0.7107, 0.9396, 0.7123, 0.9414, 0.7107, 0.9414, 0.7123, 0.9413, 0.7123, 0.9413, 0.7107, 0.9396, 0.7055, 0.9396, 0.7043, 0.9413, 0.7043, 0.9413, 0.7055, 0.947, 0.7049, 0.9486, 0.7049, 0.9486, 0.7065, 0.947, 0.7065, 0.9488, 0.7086, 0.95, 0.7086, 0.95, 0.7103, 0.9488, 0.7103, 0.95, 0.7121, 0.9488, 0.7121, 0.9488, 0.7104, 0.95, 0.7104, 0.9395, 0.7056, 0.9395, 0.7068, 0.9378, 0.7068, 0.9378, 0.7056, 0.947, 0.7068, 0.9486, 0.7068, 0.9486, 0.7084, 0.947, 0.7084, 0.9395, 0.7055, 0.9395, 0.7056, 0.9395, 0.7056, 0.9488, 0.7104, 0.9488, 0.7104, 0.9487, 0.7104, 0.9378, 0.7055, 0.9378, 0.7056, 0.9377, 0.7056, 0.9488, 0.7121, 0.9488, 0.7122, 0.9487, 0.7121, 0.9487, 0.7103, 0.9488, 0.7103, 0.9488, 0.7104, 0.9377, 0.7135, 0.9376, 0.7136, 0.9375, 0.7135, 0.9487, 0.7086, 0.9488, 0.7085, 0.9488, 0.7086, 0.9377, 0.7119, 0.9375, 0.7119, 0.9376, 0.7118, 0.9378, 0.7055, 0.9395, 0.7055, 0.9395, 0.7056, 0.9378, 0.7056, 0.947, 0.7065, 0.9486, 0.7065, 0.9486, 0.7066, 0.947, 0.7066, 0.9488, 0.7104, 0.9488, 0.7121, 0.9487, 0.7121, 0.9487, 0.7104, 0.9486, 0.7068, 0.947, 0.7068, 0.947, 0.7067, 0.9486, 0.7067, 0.9469, 0.7084, 0.9469, 0.7068, 0.947, 0.7068, 0.947, 0.7084, 0.9487, 0.7068, 0.9487, 0.7084, 0.9486, 0.7084, 0.9486, 0.7068, 0.9486, 0.7085, 0.947, 0.7085, 0.947, 0.7084, 0.9486, 0.7084, 0.9487, 0.7103, 0.9487, 0.7086, 0.9488, 0.7086, 0.9488, 0.7103, 0.9377, 0.7119, 0.9377, 0.7135, 0.9375, 0.7135, 0.9375, 0.7119, 0.9486, 0.7049, 0.947, 0.7049, 0.947, 0.7048, 0.9486, 0.7048, 0.9469, 0.7065, 0.9469, 0.7049, 0.947, 0.7049, 0.947, 0.7065, 0.9487, 0.7049, 0.9487, 0.7065, 0.9486, 0.7065, 0.9486, 0.7049, 0.9378, 0.7055, 0.9378, 0.7043, 0.9395, 0.7043, 0.9395, 0.7055, 0.9451, 0.7068, 0.9468, 0.7068, 0.9468, 0.7084, 0.9451, 0.7084, 0.936, 0.7119, 0.9372, 0.7119, 0.9372, 0.7135, 0.936, 0.7135, 0.95, 0.7029, 0.9488, 0.7029, 0.9488, 0.7012, 0.95, 0.7012, 0.9431, 0.7006, 0.9431, 0.7018, 0.9415, 0.7018, 0.9415, 0.7006, 0.9378, 0.7107, 0.9395, 0.7107, 0.9395, 0.7123, 0.9378, 0.7123, 0.9431, 0.7005, 0.9432, 0.7005, 0.9431, 0.7006, 0.9488, 0.7011, 0.9488, 0.7012, 0.9487, 0.7012, 0.9415, 0.7005, 0.9415, 0.7006, 0.9414, 0.7005, 0.9488, 0.7029, 0.9488, 0.703, 0.9487, 0.7029, 0.9359, 0.7135, 0.936, 0.7135, 0.9359, 0.7136, 0.9377, 0.7062, 0.9376, 0.7063, 0.9375, 0.7062, 0.9359, 0.7119, 0.9359, 0.7118, 0.936, 0.7119, 0.9377, 0.7045, 0.9375, 0.7045, 0.9376, 0.7044, 0.9415, 0.7005, 0.9431, 0.7005, 0.9431, 0.7006, 0.9415, 0.7006, 0.9451, 0.7084, 0.9468, 0.7084, 0.9468, 0.7085, 0.9451, 0.7085, 0.9488, 0.7012, 0.9488, 0.7029, 0.9487, 0.7029, 0.9487, 0.7012, 0.9395, 0.7107, 0.9378, 0.7107, 0.9378, 0.7106, 0.9395, 0.7106, 0.9377, 0.7123, 0.9377, 0.7107, 0.9378, 0.7107, 0.9378, 0.7123, 0.9395, 0.7107, 0.9395, 0.7123, 0.9395, 0.7123, 0.9395, 0.7107, 0.9395, 0.7124, 0.9378, 0.7124, 0.9378, 0.7123, 0.9395, 0.7123, 0.9359, 0.7135, 0.9359, 0.7119, 0.936, 0.7119, 0.936, 0.7135, 0.9377, 0.7045, 0.9377, 0.7062, 0.9375, 0.7062, 0.9375, 0.7045, 0.9468, 0.7068, 0.9451, 0.7068, 0.9451, 0.7067, 0.9468, 0.7067, 0.945, 0.7084, 0.945, 0.7068, 0.9451, 0.7068, 0.9451, 0.7084, 0.9469, 0.7068, 0.9469, 0.7084, 0.9468, 0.7084, 0.9468, 0.7068, 0.9415, 0.7005, 0.9415, 0.6993, 0.9431, 0.6993, 0.9431, 0.7005, 0.9426, 0.7117, 0.9442, 0.7117, 0.9442, 0.7134, 0.9426, 0.7134, 0.9501, 0.7068, 0.9513, 0.7068, 0.9513, 0.7084, 0.9501, 0.7084, 0.939, 0.7142, 0.9378, 0.7142, 0.9378, 0.7125, 0.939, 0.7125, 0.9413, 0.7032, 0.9413, 0.7043, 0.9396, 0.7043, 0.9396, 0.7032, 0.947, 0.7012, 0.9486, 0.7012, 0.9486, 0.7029, 0.947, 0.7029, 0.9413, 0.703, 0.9414, 0.7031, 0.9413, 0.7032, 0.9378, 0.7124, 0.9378, 0.7125, 0.9377, 0.7125, 0.9396, 0.703, 0.9396, 0.7032, 0.9395, 0.7031, 0.9378, 0.7142, 0.9378, 0.7143, 0.9377, 0.7142, 0.95, 0.7084, 0.9501, 0.7084, 0.9501, 0.7085, 0.9377, 0.708, 0.9376, 0.7081, 0.9375, 0.708, 0.95, 0.7068, 0.9501, 0.7067, 0.9501, 0.7068, 0.9377, 0.7064, 0.9375, 0.7064, 0.9376, 0.7063, 0.9396, 0.703, 0.9413, 0.703, 0.9413, 0.7032, 0.9396, 0.7032, 0.9415, 0.7109, 0.9431, 0.7109, 0.9431, 0.711, 0.9415, 0.711, 0.9378, 0.7125, 0.9378, 0.7142, 0.9377, 0.7142, 0.9377, 0.7125, 0.9486, 0.7012, 0.947, 0.7012, 0.947, 0.7011, 0.9486, 0.7011, 0.9469, 0.7029, 0.9469, 0.7012, 0.947, 0.7012, 0.947, 0.7029, 0.9487, 0.7012, 0.9487, 0.7029, 0.9486, 0.7029, 0.9486, 0.7012, 0.9486, 0.703, 0.947, 0.703, 0.947, 0.7029, 0.9486, 0.7029, 0.95, 0.7084, 0.95, 0.7068, 0.9501, 0.7068, 0.9501, 0.7084, 0.9377, 0.7064, 0.9377, 0.708, 0.9375, 0.708, 0.9375, 0.7064, 0.9431, 0.7092, 0.9415, 0.7092, 0.9415, 0.7092, 0.9431, 0.7092, 0.9414, 0.7109, 0.9414, 0.7092, 0.9415, 0.7092, 0.9415, 0.7109, 0.9432, 0.7092, 0.9432, 0.7109, 0.9431, 0.7109, 0.9431, 0.7092, 0.9396, 0.703, 0.9396, 0.7019, 0.9413, 0.7019, 0.9413, 0.703, 0.947, 0.7104, 0.9486, 0.7104, 0.9486, 0.7121, 0.947, 0.7121, 0.9488, 0.7031, 0.95, 0.7031, 0.95, 0.7047, 0.9488, 0.7047, 0.9463, 0.7139, 0.9452, 0.7139, 0.9452, 0.7123, 0.9463, 0.7123, 0.9413, 0.7006, 0.9413, 0.7018, 0.9396, 0.7018, 0.9396, 0.7006, 0.9433, 0.7087, 0.945, 0.7087, 0.945, 0.7104, 0.9433, 0.7104, 0.9413, 0.7005, 0.9414, 0.7005, 0.9413, 0.7006, 0.9451, 0.7122, 0.9452, 0.7123, 0.945, 0.7123, 0.9396, 0.7005, 0.9396, 0.7006, 0.9395, 0.7005, 0.9452, 0.7139, 0.9451, 0.714, 0.945, 0.7139, 0.9487, 0.7047, 0.9488, 0.7047, 0.9488, 0.7048, 0.9507, 0.7121, 0.9506, 0.7122, 0.9505, 0.7121, 0.9487, 0.7031, 0.9488, 0.703, 0.9488, 0.7031, 0.9507, 0.7104, 0.9505, 0.7104, 0.9506, 0.7104, 0.9396, 0.7005, 0.9413, 0.7005, 0.9413, 0.7006, 0.9396, 0.7006, 0.947, 0.7121, 0.9486, 0.7121, 0.9486, 0.7122, 0.947, 0.7122, 0.9452, 0.7123, 0.9452, 0.7139, 0.945, 0.7139, 0.945, 0.7123, 0.945, 0.7087, 0.9433, 0.7087, 0.9433, 0.7086, 0.945, 0.7086, 0.9432, 0.7104, 0.9432, 0.7087, 0.9433, 0.7087, 0.9433, 0.7104, 0.945, 0.7087, 0.945, 0.7104, 0.945, 0.7104, 0.945, 0.7087, 0.945, 0.7105, 0.9433, 0.7105, 0.9433, 0.7104, 0.945, 0.7104, 0.9487, 0.7047, 0.9487, 0.7031, 0.9488, 0.7031, 0.9488, 0.7047, 0.9507, 0.7104, 0.9507, 0.7121, 0.9505, 0.7121, 0.9505, 0.7104, 0.9486, 0.7104, 0.947, 0.7104, 0.947, 0.7104, 0.9486, 0.7104, 0.9469, 0.7121, 0.9469, 0.7104, 0.947, 0.7104, 0.947, 0.7121, 0.9487, 0.7104, 0.9487, 0.7121, 0.9486, 0.7121, 0.9486, 0.7104, 0.9396, 0.7005, 0.9396, 0.6993, 0.9413, 0.6993, 0.9413, 0.7005])
me_cube_019.materials.append(mat_bigpalette)
me_cube_019.use_remesh_fix_poles = True
me_cube_019.use_remesh_preserve_attributes = False
me_cube_019.use_mirror_vertex_groups = False
me_cube_019.update()
me_cube_019.normals_split_custom_set([tuple(v) for v in zip(*[iter([0.0, -1.0, 0.0, 0.0, -1.0, 0.0, 0.0, -1.0, 0.0, 0.0, -1.0, 0.0, 1.0, 0.0, 0.0, 1.0, 0.0, 0.0, 1.0, 0.0, 0.0, 1.0, 0.0, 0.0, 0.0, 0.0, 1.0, 0.0, 0.0, 1.0, 0.0, 0.0, 1.0, 0.0, 0.0, 1.0, -1.0, 0.0, 0.0, -1.0, 0.0, 0.0, -1.0, 0.0, 0.0, -1.0, 0.0, 0.0, 0.0, 1.0, 0.0, 0.0, 1.0, 0.0, 0.0, 1.0, 0.0, 0.0, 1.0, 0.0, -0.5774, -0.5774, -0.5774, -0.5774, -0.5774, -0.5774, -0.5774, -0.5774, -0.5774, -0.5774, -0.5774, 0.5774, -0.5774, -0.5774, 0.5774, -0.5774, -0.5774, 0.5774, -0.5774, 0.5774, -0.5774, -0.5774, 0.5774, -0.5774, -0.5774, 0.5774, -0.5774, -0.5774, 0.5774, 0.5774, -0.5774, 0.5774, 0.5774, -0.5774, 0.5774, 0.5774, 0.5774, -0.5774, -0.5774, 0.5774, -0.5774, -0.5774, 0.5774, -0.5774, -0.5774, 0.5774, -0.5774, 0.5774, 0.5774, -0.5774, 0.5774, 0.5774, -0.5774, 0.5774, 0.5774, 0.5774, -0.5774, 0.5774, 0.5774, -0.5774, 0.5774, 0.5774, -0.5774, 0.5774, 0.5774, 0.5774, 0.5774, 0.5774, 0.5774, 0.5774, 0.5774, 0.5774, -0.7071, 0.0, -0.7071, -0.7071, 0.0, -0.7071, -0.7071, 0.0, -0.7071, -0.7071, 0.0, -0.7071, -0.7071, -0.7071, 0.0, -0.7071, -0.7071, 0.0, -0.7071, -0.7071, 0.0, -0.7071, -0.7071, 0.0, -0.7071, 0.0, 0.7071, -0.7071, 0.0, 0.7071, -0.7071, 0.0, 0.7071, -0.7071, 0.0, 0.7071, -0.7071, 0.7071, 0.0, -0.7071, 0.7071, 0.0, -0.7071, 0.7071, 0.0, -0.7071, 0.7071, 0.0, 0.0, 0.7071, -0.7071, 0.0, 0.7071, -0.7071, 0.0, 0.7071, -0.7071, 0.0, 0.7071, -0.7071, 0.0, 0.7071, 0.7071, 0.0, 0.7071, 0.7071, 0.0, 0.7071, 0.7071, 0.0, 0.7071, 0.7071, 0.7071, 0.7071, 0.0, 0.7071, 0.7071, 0.0, 0.7071, 0.7071, 0.0, 0.7071, 0.7071, 0.0, 0.7071, 0.0, -0.7071, 0.7071, 0.0, -0.7071, 0.7071, 0.0, -0.7071, 0.7071, 0.0, -0.7071, 0.7071, 0.0, 0.7071, 0.7071, 0.0, 0.7071, 0.7071, 0.0, 0.7071, 0.7071, 0.0, 0.7071, 0.7071, -0.7071, 0.0, 0.7071, -0.7071, 0.0, 0.7071, -0.7071, 0.0, 0.7071, -0.7071, 0.0, 0.0, -0.7071, -0.7071, 0.0, -0.7071, -0.7071, 0.0, -0.7071, -0.7071, 0.0, -0.7071, -0.7071, 0.0, -0.7071, 0.7071, 0.0, -0.7071, 0.7071, 0.0, -0.7071, 0.7071, 0.0, -0.7071, 0.7071, 0.0, 0.0, -1.0, 0.0, 0.0, -1.0, 0.0, 0.0, -1.0, 0.0, 0.0, -1.0, 0.0, -1.0, 0.0, 0.0, -1.0, 0.0, 0.0, -1.0, 0.0, 0.0, -1.0, 0.0, 1.0, 0.0, 0.0, 1.0, 0.0, 0.0, 1.0, 0.0, 0.0, 1.0, 0.0, 0.0, 0.0, 0.0, 1.0, 0.0, 0.0, 1.0, 0.0, 0.0, 1.0, 0.0, 0.0, 1.0, -1.0, 0.0, 0.0, -1.0, 0.0, 0.0, -1.0, 0.0, 0.0, -1.0, 0.0, 0.0, 0.0, 1.0, 0.0, 0.0, 1.0, 0.0, 0.0, 1.0, 0.0, 0.0, 1.0, 0.0, -0.5773, -0.5774, -0.5773, -0.5773, -0.5774, -0.5773, -0.5773, -0.5774, -0.5773, -0.5773, -0.5774, 0.5773, -0.5773, -0.5774, 0.5773, -0.5773, -0.5774, 0.5773, -0.5773, 0.5774, -0.5773, -0.5773, 0.5774, -0.5773, -0.5773, 0.5774, -0.5773, -0.5773, 0.5774, 0.5773, -0.5773, 0.5774, 0.5773, -0.5773, 0.5774, 0.5773, 0.5773, -0.5774, -0.5773, 0.5773, -0.5774, -0.5773, 0.5773, -0.5774, -0.5773, 0.5773, -0.5774, 0.5773, 0.5773, -0.5774, 0.5773, 0.5773, -0.5774, 0.5773, 0.5773, 0.5774, -0.5773, 0.5773, 0.5774, -0.5773, 0.5773, 0.5774, -0.5773, 0.5773, 0.5774, 0.5773, 0.5773, 0.5774, 0.5773, 0.5773, 0.5774, 0.5773, -0.7071, 0.0, -0.7071, -0.7071, 0.0, -0.7071, -0.7071, 0.0, -0.7071, -0.7071, 0.0, -0.7071, -0.7071, -0.7071, 0.0, -0.7071, -0.7071, 0.0, -0.7071, -0.7071, 0.0, -0.7071, -0.7071, 0.0, -0.7071, 0.0, 0.7071, -0.7071, 0.0, 0.7071, -0.7071, 0.0, 0.7071, -0.7071, 0.0, 0.7071, -0.7071, 0.7071, 0.0, -0.7071, 0.7071, 0.0, -0.7071, 0.7071, 0.0, -0.7071, 0.7071, 0.0, 0.0, 0.7071, -0.7071, 0.0, 0.7071, -0.7071, 0.0, 0.7071, -0.7071, 0.0, 0.7071, -0.7071, 0.0, 0.7071, 0.7071, 0.0, 0.7071, 0.7071, 0.0, 0.7071, 0.7071, 0.0, 0.7071, 0.7071, 0.7071, 0.7071, 0.0, 0.7071, 0.7071, 0.0, 0.7071, 0.7071, 0.0, 0.7071, 0.7071, 0.0, 0.7071, 0.0, -0.7071, 0.7071, 0.0, -0.7071, 0.7071, 0.0, -0.7071, 0.7071, 0.0, -0.7071, 0.7071, 0.0, 0.7071, 0.7071, 0.0, 0.7071, 0.7071, 0.0, 0.7071, 0.7071, 0.0, 0.7071, 0.7071, -0.7071, 0.0, 0.7071, -0.7071, 0.0, 0.7071, -0.7071, 0.0, 0.7071, -0.7071, 0.0, 0.0, -0.7071, -0.7071, 0.0, -0.7071, -0.7071, 0.0, -0.7071, -0.7071, 0.0, -0.7071, -0.7071, 0.0, -0.7071, 0.7071, 0.0, -0.7071, 0.7071, 0.0, -0.7071, 0.7071, 0.0, -0.7071, 0.7071, 0.0, 0.0, -1.0, 0.0, 0.0, -1.0, 0.0, 0.0, -1.0, 0.0, 0.0, -1.0, 0.0, -1.0, 0.0, 0.0, -1.0, 0.0, 0.0, -1.0, 0.0, 0.0, -1.0, 0.0, 1.0, 0.0, 0.0, 1.0, 0.0, 0.0, 1.0, 0.0, 0.0, 1.0, 0.0, 0.0, 0.0, 0.0, 1.0, 0.0, 0.0, 1.0, 0.0, 0.0, 1.0, 0.0, 0.0, 1.0, -1.0, 0.0, 0.0, -1.0, 0.0, 0.0, -1.0, 0.0, 0.0, -1.0, 0.0, 0.0, 0.0, 1.0, 0.0, 0.0, 1.0, 0.0, 0.0, 1.0, 0.0, 0.0, 1.0, 0.0, -0.5773, -0.5774, -0.5774, -0.5773, -0.5774, -0.5774, -0.5773, -0.5774, -0.5774, -0.5774, -0.5773, 0.5773, -0.5774, -0.5773, 0.5773, -0.5774, -0.5773, 0.5773, -0.5773, 0.5774, -0.5774, -0.5773, 0.5774, -0.5774, -0.5773, 0.5774, -0.5774, -0.5774, 0.5773, 0.5773, -0.5774, 0.5773, 0.5773, -0.5774, 0.5773, 0.5773, 0.5773, -0.5774, -0.5773, 0.5773, -0.5774, -0.5773, 0.5773, -0.5774, -0.5773, 0.5774, -0.5774, 0.5773, 0.5774, -0.5774, 0.5773, 0.5774, -0.5774, 0.5773, 0.5773, 0.5774, -0.5773, 0.5773, 0.5774, -0.5773, 0.5773, 0.5774, -0.5773, 0.5774, 0.5774, 0.5773, 0.5774, 0.5774, 0.5773, 0.5774, 0.5774, 0.5773, -0.7071, 0.0, -0.7071, -0.7071, 0.0, -0.7071, -0.7071, 0.0, -0.7071, -0.7071, 0.0, -0.7071, -0.7071, -0.7071, 0.0, -0.7071, -0.7071, 0.0, -0.7071, -0.7071, 0.0, -0.7071, -0.7071, 0.0, -0.7071, 0.0, 0.7071, -0.7071, 0.0, 0.7071, -0.7071, 0.0, 0.7071, -0.7071, 0.0, 0.7071, -0.7071, 0.7071, 0.0, -0.7071, 0.7071, 0.0, -0.7071, 0.7071, 0.0, -0.7071, 0.7071, 0.0, 0.0, 0.7071, -0.7071, 0.0, 0.7071, -0.7071, 0.0, 0.7071, -0.7071, 0.0, 0.7071, -0.7071, 0.0, 0.7071, 0.7071, 0.0, 0.7071, 0.7071, 0.0, 0.7071, 0.7071, 0.0, 0.7071, 0.7071, 0.7071, 0.7071, 0.0, 0.7071, 0.7071, 0.0, 0.7071, 0.7071, 0.0, 0.7071, 0.7071, 0.0, 0.7071, 0.0, -0.7071, 0.7071, 0.0, -0.7071, 0.7071, 0.0, -0.7071, 0.7071, 0.0, -0.7071, 0.7071, 0.0, 0.7071, 0.7071, 0.0, 0.7071, 0.7071, 0.0, 0.7071, 0.7071, 0.0, 0.7071, 0.7071, -0.7071, 0.0, 0.7071, -0.7071, 0.0, 0.7071, -0.7071, 0.0, 0.7071, -0.7071, 0.0, 0.0, -0.7071, -0.7071, 0.0, -0.7071, -0.7071, 0.0, -0.7071, -0.7071, 0.0, -0.7071, -0.7071, 0.0, -0.7071, 0.7071, 0.0, -0.7071, 0.7071, 0.0, -0.7071, 0.7071, 0.0, -0.7071, 0.7071, 0.0, 0.0, -1.0, 0.0, 0.0, -1.0, 0.0, 0.0, -1.0, 0.0, 0.0, -1.0, -2.026e-06, 0.8367, 0.5477, -2.026e-06, 0.8367, 0.5477, -2.026e-06, 0.8367, 0.5477, -2.026e-06, 0.8367, 0.5477, -1.0, 0.0, 0.0, -1.0, 0.0, 0.0, -1.0, 0.0, 0.0, -1.0, 0.0, 0.0, 4.77e-07, -0.08724, 0.9962, 4.77e-07, -0.08724, 0.9962, 4.77e-07, -0.08724, 0.9962, 4.77e-07, -0.08724, 0.9962, 1.0, 0.0, -2.225e-08, 1.0, 0.0, -2.225e-08, 1.0, 0.0, -2.225e-08, 1.0, 0.0, -2.225e-08, 1.519e-06, -0.8367, -0.5477, 1.519e-06, -0.8367, -0.5477, 1.519e-06, -0.8367, -0.5477, 1.519e-06, -0.8367, -0.5477, 0.6694, 0.708, -0.2249, 0.6694, 0.708, -0.2249, 0.6694, 0.708, -0.2249, 0.478, 0.4242, 0.7692, 0.478, 0.4242, 0.7692, 0.478, 0.4242, 0.7692, 0.478, -0.4242, -0.7692, 0.478, -0.4242, -0.7692, 0.478, -0.4242, -0.7692, 0.6694, -0.708, 0.2249, 0.6694, -0.708, 0.2249, 0.6694, -0.708, 0.2249, -0.6694, 0.708, -0.2249, -0.6694, 0.708, -0.2249, -0.6694, 0.708, -0.2249, -0.478, 0.4241, 0.7692, -0.478, 0.4241, 0.7692, -0.478, 0.4241, 0.7692, -0.478, -0.4242, -0.7692, -0.478, -0.4242, -0.7692, -0.478, -0.4242, -0.7692, -0.6694, -0.708, 0.2249, -0.6694, -0.708, 0.2249, -0.6694, -0.708, 0.2249, 0.7156, 0.06094, -0.6959, 0.7156, 0.06094, -0.6959, 0.7156, 0.06094, -0.6959, 0.7156, 0.06094, -0.6959, 0.6522, 0.6343, 0.4152, 0.6522, 0.6343, 0.4152, 0.6522, 0.6343, 0.4152, 0.6522, 0.6343, 0.4152, 0.7156, -0.06094, 0.6959, 0.7156, -0.06094, 0.6959, 0.7156, -0.06094, 0.6959, 0.7156, -0.06094, 0.6959, 0.6522, -0.6343, -0.4152, 0.6522, -0.6343, -0.4152, 0.6522, -0.6343, -0.4152, 0.6522, -0.6343, -0.4152, 1.567e-06, -0.4829, -0.8757, 1.567e-06, -0.4829, -0.8757, 1.567e-06, -0.4829, -0.8757, 1.567e-06, -0.4829, -0.8757, 1.871e-06, -0.9531, 0.3027, 1.871e-06, -0.9531, 0.3027, 1.871e-06, -0.9531, 0.3027, 1.871e-06, -0.9531, 0.3027, -0.6522, -0.6343, -0.4152, -0.6522, -0.6343, -0.4152, -0.6522, -0.6343, -0.4152, -0.6522, -0.6343, -0.4152, -0.7156, 0.06094, -0.6959, -0.7156, 0.06094, -0.6959, -0.7156, 0.06094, -0.6959, -0.7156, 0.06094, -0.6959, -0.7156, -0.06094, 0.6959, -0.7156, -0.06094, 0.6959, -0.7156, -0.06094, 0.6959, -0.7156, -0.06094, 0.6959, -0.6522, 0.6343, 0.4152, -0.6522, 0.6343, 0.4152, -0.6522, 0.6343, 0.4152, -0.6522, 0.6343, 0.4152, -1.969e-06, 0.9531, -0.3027, -1.969e-06, 0.9531, -0.3027, -1.969e-06, 0.9531, -0.3027, -1.969e-06, 0.9531, -0.3027, -7.872e-07, 0.4829, 0.8757, -7.872e-07, 0.4829, 0.8757, -7.872e-07, 0.4829, 0.8757, -7.872e-07, 0.4829, 0.8757, -5.433e-07, 0.08724, -0.9962, -5.433e-07, 0.08724, -0.9962, -5.433e-07, 0.08724, -0.9962, -5.433e-07, 0.08724, -0.9962, -1.519e-06, 0.8367, 0.5477, -1.519e-06, 0.8367, 0.5477, -1.519e-06, 0.8367, 0.5477, -1.519e-06, 0.8367, 0.5477, -1.0, 0.0, 2.225e-08, -1.0, 0.0, 2.225e-08, -1.0, 0.0, 2.225e-08, -1.0, 0.0, 2.225e-08, 1.021e-06, -0.08724, 0.9962, 1.021e-06, -0.08724, 0.9962, 1.021e-06, -0.08724, 0.9962, 1.021e-06, -0.08724, 0.9962, 1.0, 0.0, 0.0, 1.0, 0.0, 0.0, 1.0, 0.0, 0.0, 1.0, 0.0, 0.0, 2.532e-06, -0.8367, -0.5477, 2.532e-06, -0.8367, -0.5477, 2.532e-06, -0.8367, -0.5477, 2.532e-06, -0.8367, -0.5477, 0.6694, 0.708, -0.2249, 0.6694, 0.708, -0.2249, 0.6694, 0.708, -0.2249, 0.478, 0.4242, 0.7692, 0.478, 0.4242, 0.7692, 0.478, 0.4242, 0.7692, 0.478, -0.4242, -0.7692, 0.478, -0.4242, -0.7692, 0.478, -0.4242, -0.7692, 0.6694, -0.708, 0.2249, 0.6694, -0.708, 0.2249, 0.6694, -0.708, 0.2249, -0.6694, 0.708, -0.2249, -0.6694, 0.708, -0.2249, -0.6694, 0.708, -0.2249, -0.478, 0.4242, 0.7691, -0.478, 0.4242, 0.7691, -0.478, 0.4242, 0.7691, -0.478, -0.4241, -0.7692, -0.478, -0.4241, -0.7692, -0.478, -0.4241, -0.7692, -0.6694, -0.708, 0.2249, -0.6694, -0.708, 0.2249, -0.6694, -0.708, 0.2249, 0.7156, 0.06094, -0.6959, 0.7156, 0.06094, -0.6959, 0.7156, 0.06094, -0.6959, 0.7156, 0.06094, -0.6959, 0.6522, 0.6343, 0.4152, 0.6522, 0.6343, 0.4152, 0.6522, 0.6343, 0.4152, 0.6522, 0.6343, 0.4152, 0.7156, -0.06094, 0.6959, 0.7156, -0.06094, 0.6959, 0.7156, -0.06094, 0.6959, 0.7156, -0.06094, 0.6959, 0.6522, -0.6343, -0.4152, 0.6522, -0.6343, -0.4152, 0.6522, -0.6343, -0.4152, 0.6522, -0.6343, -0.4152, 1.003e-06, -0.4829, -0.8757, 1.003e-06, -0.4829, -0.8757, 1.003e-06, -0.4829, -0.8757, 1.003e-06, -0.4829, -0.8757, 4.117e-06, -0.9531, 0.3027, 4.117e-06, -0.9531, 0.3027, 4.117e-06, -0.9531, 0.3027, 4.117e-06, -0.9531, 0.3027, -0.6522, -0.6343, -0.4152, -0.6522, -0.6343, -0.4152, -0.6522, -0.6343, -0.4152, -0.6522, -0.6343, -0.4152, -0.7156, 0.06094, -0.6959, -0.7156, 0.06094, -0.6959, -0.7156, 0.06094, -0.6959, -0.7156, 0.06094, -0.6959, -0.7156, -0.06094, 0.6959, -0.7156, -0.06094, 0.6959, -0.7156, -0.06094, 0.6959, -0.7156, -0.06094, 0.6959, -0.6522, 0.6343, 0.4152, -0.6522, 0.6343, 0.4152, -0.6522, 0.6343, 0.4152, -0.6522, 0.6343, 0.4152, -1.93e-06, 0.9531, -0.3027, -1.93e-06, 0.9531, -0.3027, -1.93e-06, 0.9531, -0.3027, -1.93e-06, 0.9531, -0.3027, -6.303e-07, 0.4829, 0.8757, -6.303e-07, 0.4829, 0.8757, -6.303e-07, 0.4829, 0.8757, -6.303e-07, 0.4829, 0.8757, 1.187e-07, 0.08724, -0.9962, 1.187e-07, 0.08724, -0.9962, 1.187e-07, 0.08724, -0.9962, 1.187e-07, 0.08724, -0.9962, -2.216e-06, 0.8367, 0.5477, -2.216e-06, 0.8367, 0.5477, -2.216e-06, 0.8367, 0.5477, -2.216e-06, 0.8367, 0.5477, -1.0, 0.0, 0.0, -1.0, 0.0, 0.0, -1.0, 0.0, 0.0, -1.0, 0.0, 0.0, 2.516e-07, -0.08724, 0.9962, 2.516e-07, -0.08724, 0.9962, 2.516e-07, -0.08724, 0.9962, 2.516e-07, -0.08724, 0.9962, 1.0, 0.0, 0.0, 1.0, 0.0, 0.0, 1.0, 0.0, 0.0, 1.0, 0.0, 0.0, 2.659e-06, -0.8367, -0.5477, 2.659e-06, -0.8367, -0.5477, 2.659e-06, -0.8367, -0.5477, 2.659e-06, -0.8367, -0.5477, 0.6694, 0.708, -0.2249, 0.6694, 0.708, -0.2249, 0.6694, 0.708, -0.2249, 0.478, 0.4242, 0.7692, 0.478, 0.4242, 0.7692, 0.478, 0.4242, 0.7692, 0.478, -0.4242, -0.7692, 0.478, -0.4242, -0.7692, 0.478, -0.4242, -0.7692, 0.6694, -0.708, 0.2248, 0.6694, -0.708, 0.2248, 0.6694, -0.708, 0.2248, -0.6694, 0.708, -0.2249, -0.6694, 0.708, -0.2249, -0.6694, 0.708, -0.2249, -0.478, 0.4242, 0.7692, -0.478, 0.4242, 0.7692, -0.478, 0.4242, 0.7692, -0.478, -0.4242, -0.7692, -0.478, -0.4242, -0.7692, -0.478, -0.4242, -0.7692, -0.6694, -0.708, 0.2249, -0.6694, -0.708, 0.2249, -0.6694, -0.708, 0.2249, 0.7156, 0.06094, -0.6959, 0.7156, 0.06094, -0.6959, 0.7156, 0.06094, -0.6959, 0.7156, 0.06094, -0.6959, 0.6522, 0.6343, 0.4152, 0.6522, 0.6343, 0.4152, 0.6522, 0.6343, 0.4152, 0.6522, 0.6343, 0.4152, 0.7156, -0.06094, 0.6959, 0.7156, -0.06094, 0.6959, 0.7156, -0.06094, 0.6959, 0.7156, -0.06094, 0.6959, 0.6522, -0.6343, -0.4152, 0.6522, -0.6343, -0.4152, 0.6522, -0.6343, -0.4152, 0.6522, -0.6343, -0.4152, 1.519e-06, -0.4829, -0.8757, 1.519e-06, -0.4829, -0.8757, 1.519e-06, -0.4829, -0.8757, 1.519e-06, -0.4829, -0.8757, 2.524e-06, -0.9531, 0.3027, 2.524e-06, -0.9531, 0.3027, 2.524e-06, -0.9531, 0.3027, 2.524e-06, -0.9531, 0.3027, -0.6522, -0.6343, -0.4152, -0.6522, -0.6343, -0.4152, -0.6522, -0.6343, -0.4152, -0.6522, -0.6343, -0.4152, -0.7156, 0.06094, -0.6959, -0.7156, 0.06094, -0.6959, -0.7156, 0.06094, -0.6959, -0.7156, 0.06094, -0.6959, -0.7156, -0.06094, 0.6959, -0.7156, -0.06094, 0.6959, -0.7156, -0.06094, 0.6959, -0.7156, -0.06094, 0.6959, -0.6522, 0.6343, 0.4152, -0.6522, 0.6343, 0.4152, -0.6522, 0.6343, 0.4152, -0.6522, 0.6343, 0.4152, -2.508e-06, 0.9531, -0.3027, -2.508e-06, 0.9531, -0.3027, -2.508e-06, 0.9531, -0.3027, -2.508e-06, 0.9531, -0.3027, -1.252e-06, 0.4829, 0.8757, -1.252e-06, 0.4829, 0.8757, -1.252e-06, 0.4829, 0.8757, -1.252e-06, 0.4829, 0.8757, -1.837e-07, 0.08724, -0.9962, -1.837e-07, 0.08724, -0.9962, -1.837e-07, 0.08724, -0.9962, -1.837e-07, 0.08724, -0.9962, -2.026e-06, 0.8367, 0.5477, -2.026e-06, 0.8367, 0.5477, -2.026e-06, 0.8367, 0.5477, -2.026e-06, 0.8367, 0.5477, -1.0, 0.0, 0.0, -1.0, 0.0, 0.0, -1.0, 0.0, 0.0, -1.0, 0.0, 0.0, 4.534e-07, -0.08724, 0.9962, 4.534e-07, -0.08724, 0.9962, 4.534e-07, -0.08724, 0.9962, 4.534e-07, -0.08724, 0.9962, 1.0, -2.943e-07, 0.0, 1.0, -2.943e-07, 0.0, 1.0, -2.943e-07, 0.0, 1.0, -2.943e-07, 0.0, 1.013e-06, -0.8367, -0.5477, 1.013e-06, -0.8367, -0.5477, 1.013e-06, -0.8367, -0.5477, 1.013e-06, -0.8367, -0.5477, 0.6694, 0.708, -0.2249, 0.6694, 0.708, -0.2249, 0.6694, 0.708, -0.2249, 0.478, 0.4242, 0.7692, 0.478, 0.4242, 0.7692, 0.478, 0.4242, 0.7692, 0.478, -0.4242, -0.7691, 0.478, -0.4242, -0.7691, 0.478, -0.4242, -0.7691, 0.6694, -0.708, 0.2249, 0.6694, -0.708, 0.2249, 0.6694, -0.708, 0.2249, -0.6694, 0.708, -0.2249, -0.6694, 0.708, -0.2249, -0.6694, 0.708, -0.2249, -0.478, 0.4242, 0.7692, -0.478, 0.4242, 0.7692, -0.478, 0.4242, 0.7692, -0.478, -0.4242, -0.7692, -0.478, -0.4242, -0.7692, -0.478, -0.4242, -0.7692, -0.6694, -0.708, 0.2249, -0.6694, -0.708, 0.2249, -0.6694, -0.708, 0.2249, 0.7156, 0.06094, -0.6959, 0.7156, 0.06094, -0.6959, 0.7156, 0.06094, -0.6959, 0.7156, 0.06094, -0.6959, 0.6522, 0.6343, 0.4152, 0.6522, 0.6343, 0.4152, 0.6522, 0.6343, 0.4152, 0.6522, 0.6343, 0.4152, 0.7156, -0.06094, 0.6959, 0.7156, -0.06094, 0.6959, 0.7156, -0.06094, 0.6959, 0.7156, -0.06094, 0.6959, 0.6522, -0.6343, -0.4152, 0.6522, -0.6343, -0.4152, 0.6522, -0.6343, -0.4152, 0.6522, -0.6343, -0.4152, 1.342e-06, -0.4829, -0.8757, 1.342e-06, -0.4829, -0.8757, 1.342e-06, -0.4829, -0.8757, 1.342e-06, -0.4829, -0.8757, 1.945e-06, -0.9531, 0.3027, 1.945e-06, -0.9531, 0.3027, 1.945e-06, -0.9531, 0.3027, 1.945e-06, -0.9531, 0.3027, -0.6522, -0.6343, -0.4152, -0.6522, -0.6343, -0.4152, -0.6522, -0.6343, -0.4152, -0.6522, -0.6343, -0.4152, -0.7156, 0.06094, -0.6959, -0.7156, 0.06094, -0.6959, -0.7156, 0.06094, -0.6959, -0.7156, 0.06094, -0.6959, -0.7156, -0.06094, 0.6959, -0.7156, -0.06094, 0.6959, -0.7156, -0.06094, 0.6959, -0.7156, -0.06094, 0.6959, -0.6522, 0.6343, 0.4152, -0.6522, 0.6343, 0.4152, -0.6522, 0.6343, 0.4152, -0.6522, 0.6343, 0.4152, -1.894e-06, 0.9531, -0.3027, -1.894e-06, 0.9531, -0.3027, -1.894e-06, 0.9531, -0.3027, -1.894e-06, 0.9531, -0.3027, -1.519e-06, 0.4829, 0.8757, -1.519e-06, 0.4829, 0.8757, -1.519e-06, 0.4829, 0.8757, -1.519e-06, 0.4829, 0.8757, 8.332e-08, 0.08724, -0.9962, 8.332e-08, 0.08724, -0.9962, 8.332e-08, 0.08724, -0.9962, 8.332e-08, 0.08724, -0.9962, -2.026e-06, 0.8367, 0.5477, -2.026e-06, 0.8367, 0.5477, -2.026e-06, 0.8367, 0.5477, -2.026e-06, 0.8367, 0.5477, -1.0, 0.0, 0.0, -1.0, 0.0, 0.0, -1.0, 0.0, 0.0, -1.0, 0.0, 0.0, 2.049e-07, -0.08724, 0.9962, 2.049e-07, -0.08724, 0.9962, 2.049e-07, -0.08724, 0.9962, 2.049e-07, -0.08724, 0.9962, 1.0, 0.0, 0.0, 1.0, 0.0, 0.0, 1.0, 0.0, 0.0, 1.0, 0.0, 0.0, 1.773e-06, -0.8367, -0.5477, 1.773e-06, -0.8367, -0.5477, 1.773e-06, -0.8367, -0.5477, 1.773e-06, -0.8367, -0.5477, 0.6694, 0.708, -0.2249, 0.6694, 0.708, -0.2249, 0.6694, 0.708, -0.2249, 0.478, 0.4242, 0.7692, 0.478, 0.4242, 0.7692, 0.478, 0.4242, 0.7692, 0.478, -0.4242, -0.7692, 0.478, -0.4242, -0.7692, 0.478, -0.4242, -0.7692, 0.6694, -0.708, 0.2249, 0.6694, -0.708, 0.2249, 0.6694, -0.708, 0.2249, -0.6694, 0.708, -0.2249, -0.6694, 0.708, -0.2249, -0.6694, 0.708, -0.2249, -0.478, 0.4242, 0.7692, -0.478, 0.4242, 0.7692, -0.478, 0.4242, 0.7692, -0.478, -0.4242, -0.7692, -0.478, -0.4242, -0.7692, -0.478, -0.4242, -0.7692, -0.6694, -0.708, 0.2248, -0.6694, -0.708, 0.2248, -0.6694, -0.708, 0.2248, 0.7156, 0.06094, -0.6959, 0.7156, 0.06094, -0.6959, 0.7156, 0.06094, -0.6959, 0.7156, 0.06094, -0.6959, 0.6522, 0.6343, 0.4152, 0.6522, 0.6343, 0.4152, 0.6522, 0.6343, 0.4152, 0.6522, 0.6343, 0.4152, 0.7156, -0.06094, 0.6959, 0.7156, -0.06094, 0.6959, 0.7156, -0.06094, 0.6959, 0.7156, -0.06094, 0.6959, 0.6522, -0.6343, -0.4152, 0.6522, -0.6343, -0.4152, 0.6522, -0.6343, -0.4152, 0.6522, -0.6343, -0.4152, 9.557e-07, -0.4829, -0.8757, 9.557e-07, -0.4829, -0.8757, 9.557e-07, -0.4829, -0.8757, 9.557e-07, -0.4829, -0.8757, 2.585e-06, -0.9531, 0.3027, 2.585e-06, -0.9531, 0.3027, 2.585e-06, -0.9531, 0.3027, 2.585e-06, -0.9531, 0.3027, -0.6522, -0.6343, -0.4152, -0.6522, -0.6343, -0.4152, -0.6522, -0.6343, -0.4152, -0.6522, -0.6343, -0.4152, -0.7156, 0.06094, -0.6959, -0.7156, 0.06094, -0.6959, -0.7156, 0.06094, -0.6959, -0.7156, 0.06094, -0.6959, -0.7156, -0.06094, 0.6959, -0.7156, -0.06094, 0.6959, -0.7156, -0.06094, 0.6959, -0.7156, -0.06094, 0.6959, -0.6522, 0.6343, 0.4152, -0.6522, 0.6343, 0.4152, -0.6522, 0.6343, 0.4152, -0.6522, 0.6343, 0.4152, -2.001e-06, 0.9531, -0.3027, -2.001e-06, 0.9531, -0.3027, -2.001e-06, 0.9531, -0.3027, -2.001e-06, 0.9531, -0.3027, -1.377e-06, 0.4829, 0.8757, -1.377e-06, 0.4829, 0.8757, -1.377e-06, 0.4829, 0.8757, -1.377e-06, 0.4829, 0.8757, -4.039e-07, 0.08724, -0.9962, -4.039e-07, 0.08724, -0.9962, -4.039e-07, 0.08724, -0.9962, -4.039e-07, 0.08724, -0.9962, -2.216e-06, 0.8367, 0.5477, -2.216e-06, 0.8367, 0.5477, -2.216e-06, 0.8367, 0.5477, -2.216e-06, 0.8367, 0.5477, -1.0, 0.0, 0.0, -1.0, 0.0, 0.0, -1.0, 0.0, 0.0, -1.0, 0.0, 0.0, 2.197e-07, -0.08724, 0.9962, 2.197e-07, -0.08724, 0.9962, 2.197e-07, -0.08724, 0.9962, 2.197e-07, -0.08724, 0.9962, 1.0, 1.288e-07, 8.432e-08, 1.0, 1.288e-07, 8.432e-08, 1.0, 1.288e-07, 8.432e-08, 1.0, 1.288e-07, 8.432e-08, 1.773e-06, -0.8367, -0.5477, 1.773e-06, -0.8367, -0.5477, 1.773e-06, -0.8367, -0.5477, 1.773e-06, -0.8367, -0.5477, 0.6694, 0.708, -0.2248, 0.6694, 0.708, -0.2248, 0.6694, 0.708, -0.2248, 0.478, 0.4242, 0.7692, 0.478, 0.4242, 0.7692, 0.478, 0.4242, 0.7692, 0.478, -0.4242, -0.7692, 0.478, -0.4242, -0.7692, 0.478, -0.4242, -0.7692, 0.6694, -0.708, 0.2248, 0.6694, -0.708, 0.2248, 0.6694, -0.708, 0.2248, -0.6694, 0.708, -0.2248, -0.6694, 0.708, -0.2248, -0.6694, 0.708, -0.2248, -0.478, 0.4242, 0.7691, -0.478, 0.4242, 0.7691, -0.478, 0.4242, 0.7691, -0.478, -0.4242, -0.7692, -0.478, -0.4242, -0.7692, -0.478, -0.4242, -0.7692, -0.6694, -0.708, 0.2249, -0.6694, -0.708, 0.2249, -0.6694, -0.708, 0.2249, 0.7156, 0.06094, -0.6959, 0.7156, 0.06094, -0.6959, 0.7156, 0.06094, -0.6959, 0.7156, 0.06094, -0.6959, 0.6522, 0.6343, 0.4152, 0.6522, 0.6343, 0.4152, 0.6522, 0.6343, 0.4152, 0.6522, 0.6343, 0.4152, 0.7156, -0.06094, 0.6959, 0.7156, -0.06094, 0.6959, 0.7156, -0.06094, 0.6959, 0.7156, -0.06094, 0.6959, 0.6522, -0.6343, -0.4152, 0.6522, -0.6343, -0.4152, 0.6522, -0.6343, -0.4152, 0.6522, -0.6343, -0.4152, 1.024e-06, -0.4829, -0.8757, 1.024e-06, -0.4829, -0.8757, 1.024e-06, -0.4829, -0.8757, 1.024e-06, -0.4829, -0.8757, 2.029e-06, -0.9531, 0.3027, 2.029e-06, -0.9531, 0.3027, 2.029e-06, -0.9531, 0.3027, 2.029e-06, -0.9531, 0.3027, -0.6522, -0.6343, -0.4152, -0.6522, -0.6343, -0.4152, -0.6522, -0.6343, -0.4152, -0.6522, -0.6343, -0.4152, -0.7156, 0.06094, -0.6959, -0.7156, 0.06094, -0.6959, -0.7156, 0.06094, -0.6959, -0.7156, 0.06094, -0.6959, -0.7156, -0.06094, 0.6959, -0.7156, -0.06094, 0.6959, -0.7156, -0.06094, 0.6959, -0.7156, -0.06094, 0.6959, -0.6522, 0.6343, 0.4152, -0.6522, 0.6343, 0.4152, -0.6522, 0.6343, 0.4152, -0.6522, 0.6343, 0.4152, -2.02e-06, 0.9531, -0.3027, -2.02e-06, 0.9531, -0.3027, -2.02e-06, 0.9531, -0.3027, -2.02e-06, 0.9531, -0.3027, -1.268e-06, 0.4829, 0.8757, -1.268e-06, 0.4829, 0.8757, -1.268e-06, 0.4829, 0.8757, -1.268e-06, 0.4829, 0.8757, -1.847e-07, 0.08724, -0.9962, -1.847e-07, 0.08724, -0.9962, -1.847e-07, 0.08724, -0.9962, -1.847e-07, 0.08724, -0.9962, 0.0, -1.0, 0.0, 0.0, -1.0, 0.0, 0.0, -1.0, 0.0, 0.0, -1.0, 0.0, 1.0, 0.0, 0.0, 1.0, 0.0, 0.0, 1.0, 0.0, 0.0, 1.0, 0.0, 0.0, -1.177e-06, 5.298e-07, 1.0, -1.177e-06, 5.298e-07, 1.0, -1.177e-06, 5.298e-07, 1.0, -1.177e-06, 5.298e-07, 1.0, -1.0, 0.0, 0.0, -1.0, 0.0, 0.0, -1.0, 0.0, 0.0, -1.0, 0.0, 0.0, 0.0, 1.0, 0.0, 0.0, 1.0, 0.0, 0.0, 1.0, 0.0, 0.0, 1.0, 0.0, -0.5773, -0.5774, -0.5774, -0.5773, -0.5774, -0.5774, -0.5773, -0.5774, -0.5774, -0.5773, -0.5773, 0.5774, -0.5773, -0.5773, 0.5774, -0.5773, -0.5773, 0.5774, -0.5773, 0.5774, -0.5774, -0.5773, 0.5774, -0.5774, -0.5773, 0.5774, -0.5774, -0.5774, 0.5773, 0.5774, -0.5774, 0.5773, 0.5774, -0.5774, 0.5773, 0.5774, 0.5773, -0.5774, -0.5774, 0.5773, -0.5774, -0.5774, 0.5773, -0.5774, -0.5774, 0.5774, -0.5773, 0.5774, 0.5774, -0.5773, 0.5774, 0.5774, -0.5773, 0.5774, 0.5773, 0.5774, -0.5773, 0.5773, 0.5774, -0.5773, 0.5773, 0.5774, -0.5773, 0.5773, 0.5774, 0.5773, 0.5773, 0.5774, 0.5773, 0.5773, 0.5774, 0.5773, -0.7071, -3.766e-07, -0.7071, -0.7071, -3.766e-07, -0.7071, -0.7071, -3.766e-07, -0.7071, -0.7071, -3.766e-07, -0.7071, -0.7071, -0.7071, -7.024e-07, -0.7071, -0.7071, -7.024e-07, -0.7071, -0.7071, -7.024e-07, -0.7071, -0.7071, -7.024e-07, -0.7071, 3.512e-07, 0.7071, -0.7071, 3.512e-07, 0.7071, -0.7071, 3.512e-07, 0.7071, -0.7071, 3.512e-07, 0.7071, -0.7071, 0.7071, 7.024e-07, -0.7071, 0.7071, 7.024e-07, -0.7071, 0.7071, 7.024e-07, -0.7071, 0.7071, 7.024e-07, -9.366e-07, 0.7071, -0.7071, -9.366e-07, 0.7071, -0.7071, -9.366e-07, 0.7071, -0.7071, -9.366e-07, 0.7071, -0.7071, 0.0, 0.7071, 0.7071, 0.0, 0.7071, 0.7071, 0.0, 0.7071, 0.7071, 0.0, 0.7071, 0.7071, 0.7071, 0.7071, 0.0, 0.7071, 0.7071, 0.0, 0.7071, 0.7071, 0.0, 0.7071, 0.7071, 0.0, 0.7071, -1.424e-07, -0.7071, 0.7071, -1.424e-07, -0.7071, 0.7071, -1.424e-07, -0.7071, 0.7071, -1.424e-07, -0.7071, 0.7071, 0.0, 0.7071, 0.7071, 0.0, 0.7071, 0.7071, 0.0, 0.7071, 0.7071, 0.0, 0.7071, 0.7071, -0.7071, 0.0, 0.7071, -0.7071, 0.0, 0.7071, -0.7071, 0.0, 0.7071, -0.7071, 0.0, -1.873e-06, -0.7071, -0.7071, -1.873e-06, -0.7071, -0.7071, -1.873e-06, -0.7071, -0.7071, -1.873e-06, -0.7071, -0.7071, 0.0, -0.7071, 0.7071, 0.0, -0.7071, 0.7071, 0.0, -0.7071, 0.7071, 0.0, -0.7071, 0.7071, -1.044e-06, -5.298e-07, -1.0, -1.044e-06, -5.298e-07, -1.0, -1.044e-06, -5.298e-07, -1.0, -1.044e-06, -5.298e-07, -1.0, 2.246e-12, -1.0, 0.0, 2.246e-12, -1.0, 0.0, 2.246e-12, -1.0, 0.0, 2.246e-12, -1.0, 0.0, 1.0, 0.0, 0.0, 1.0, 0.0, 0.0, 1.0, 0.0, 0.0, 1.0, 0.0, 0.0, 0.0, 2.649e-07, 1.0, 0.0, 2.649e-07, 1.0, 0.0, 2.649e-07, 1.0, 0.0, 2.649e-07, 1.0, -1.0, 0.0, -1.325e-07, -1.0, 0.0, -1.325e-07, -1.0, 0.0, -1.325e-07, -1.0, 0.0, -1.325e-07, 2.246e-12, 1.0, 0.0, 2.246e-12, 1.0, 0.0, 2.246e-12, 1.0, 0.0, 2.246e-12, 1.0, 0.0, -0.5774, -0.5773, -0.5774, -0.5774, -0.5773, -0.5774, -0.5774, -0.5773, -0.5774, -0.5773, -0.5774, 0.5773, -0.5773, -0.5774, 0.5773, -0.5773, -0.5774, 0.5773, -0.5774, 0.5773, -0.5774, -0.5774, 0.5773, -0.5774, -0.5774, 0.5773, -0.5774, -0.5773, 0.5774, 0.5774, -0.5773, 0.5774, 0.5774, -0.5773, 0.5774, 0.5774, 0.5773, -0.5774, -0.5774, 0.5773, -0.5774, -0.5774, 0.5773, -0.5774, -0.5774, 0.5774, -0.5773, 0.5774, 0.5774, -0.5773, 0.5774, 0.5774, -0.5773, 0.5774, 0.5773, 0.5774, -0.5773, 0.5773, 0.5774, -0.5773, 0.5773, 0.5774, -0.5773, 0.5773, 0.5773, 0.5774, 0.5773, 0.5773, 0.5774, 0.5773, 0.5773, 0.5774, -0.7071, 2.877e-07, -0.7071, -0.7071, 2.877e-07, -0.7071, -0.7071, 2.877e-07, -0.7071, -0.7071, 2.877e-07, -0.7071, -0.7071, -0.7071, 7.61e-07, -0.7071, -0.7071, 7.61e-07, -0.7071, -0.7071, 7.61e-07, -0.7071, -0.7071, 7.61e-07, -0.7071, 0.0, 0.7071, -0.7071, 0.0, 0.7071, -0.7071, 0.0, 0.7071, -0.7071, 0.0, 0.7071, -0.7071, 0.7071, 4.659e-07, -0.7071, 0.7071, 4.659e-07, -0.7071, 0.7071, 4.659e-07, -0.7071, 0.7071, 4.659e-07, -2.438e-07, 0.7071, -0.7071, -2.438e-07, 0.7071, -0.7071, -2.438e-07, 0.7071, -0.7071, -2.438e-07, 0.7071, -0.7071, -4.311e-07, 0.7071, 0.7071, -4.311e-07, 0.7071, 0.7071, -4.311e-07, 0.7071, 0.7071, -4.311e-07, 0.7071, 0.7071, 0.7071, 0.7071, -7.024e-07, 0.7071, 0.7071, -7.024e-07, 0.7071, 0.7071, -7.024e-07, 0.7071, 0.7071, -7.024e-07, 0.7071, 0.0, -0.7071, 0.7071, 0.0, -0.7071, 0.7071, 0.0, -0.7071, 0.7071, 0.0, -0.7071, 0.7071, 2.341e-07, 0.7071, 0.7071, 2.341e-07, 0.7071, 0.7071, 2.341e-07, 0.7071, 0.7071, 2.341e-07, 0.7071, 0.7071, -0.7071, 0.0, 0.7071, -0.7071, 0.0, 0.7071, -0.7071, 0.0, 0.7071, -0.7071, 0.0, 6.928e-07, -0.7071, -0.7071, 6.928e-07, -0.7071, -0.7071, 6.928e-07, -0.7071, -0.7071, 6.928e-07, -0.7071, -0.7071, -1.368e-06, -0.7071, 0.7071, -1.368e-06, -0.7071, 0.7071, -1.368e-06, -0.7071, 0.7071, -1.368e-06, -0.7071, 0.7071, 0.0, 0.0, -1.0, 0.0, 0.0, -1.0, 0.0, 0.0, -1.0, 0.0, 0.0, -1.0, 0.0, -1.0, -2.134e-06, 0.0, -1.0, -2.134e-06, 0.0, -1.0, -2.134e-06, 0.0, -1.0, -2.134e-06, 1.0, 0.0, -2.649e-07, 1.0, 0.0, -2.649e-07, 1.0, 0.0, -2.649e-07, 1.0, 0.0, -2.649e-07, -1.64e-06, 0.0, 1.0, -1.64e-06, 0.0, 1.0, -1.64e-06, 0.0, 1.0, -1.64e-06, 0.0, 1.0, -1.0, -6.439e-08, -6.623e-08, -1.0, -6.439e-08, -6.623e-08, -1.0, -6.439e-08, -6.623e-08, -1.0, -6.439e-08, -6.623e-08, 0.0, 1.0, 3.404e-08, 0.0, 1.0, 3.404e-08, 0.0, 1.0, 3.404e-08, 0.0, 1.0, 3.404e-08, -0.5773, -0.5774, -0.5774, -0.5773, -0.5774, -0.5774, -0.5773, -0.5774, -0.5774, -0.5773, -0.5774, 0.5774, -0.5773, -0.5774, 0.5774, -0.5773, -0.5774, 0.5774, -0.5773, 0.5774, -0.5774, -0.5773, 0.5774, -0.5774, -0.5773, 0.5774, -0.5774, -0.5773, 0.5774, 0.5774, -0.5773, 0.5774, 0.5774, -0.5773, 0.5774, 0.5774, 0.5773, -0.5774, -0.5774, 0.5773, -0.5774, -0.5774, 0.5773, -0.5774, -0.5774, 0.5774, -0.5773, 0.5774, 0.5774, -0.5773, 0.5774, 0.5774, -0.5773, 0.5774, 0.5773, 0.5774, -0.5773, 0.5773, 0.5774, -0.5773, 0.5773, 0.5774, -0.5773, 0.5773, 0.5774, 0.5773, 0.5773, 0.5774, 0.5773, 0.5773, 0.5774, 0.5773, -0.7071, 4.264e-07, -0.7071, -0.7071, 4.264e-07, -0.7071, -0.7071, 4.264e-07, -0.7071, -0.7071, 4.264e-07, -0.7071, -0.7071, -0.7071, -1.463e-06, -0.7071, -0.7071, -1.463e-06, -0.7071, -0.7071, -1.463e-06, -0.7071, -0.7071, -1.463e-06, -0.7071, -4.39e-08, 0.7071, -0.7071, -4.39e-08, 0.7071, -0.7071, -4.39e-08, 0.7071, -0.7071, -4.39e-08, 0.7071, -0.7071, 0.7071, -1.112e-07, -0.7071, 0.7071, -1.112e-07, -0.7071, 0.7071, -1.112e-07, -0.7071, 0.7071, -1.112e-07, 0.0, 0.7071, -0.7071, 0.0, 0.7071, -0.7071, 0.0, 0.7071, -0.7071, 0.0, 0.7071, -0.7071, 0.0, 0.7071, 0.7071, 0.0, 0.7071, 0.7071, 0.0, 0.7071, 0.7071, 0.0, 0.7071, 0.7071, 0.7071, 0.7071, -9.016e-07, 0.7071, 0.7071, -9.016e-07, 0.7071, 0.7071, -9.016e-07, 0.7071, 0.7071, -9.016e-07, 0.7071, 0.0, -0.7071, 0.7071, 0.0, -0.7071, 0.7071, 0.0, -0.7071, 0.7071, 0.0, -0.7071, 0.7071, 0.0, 0.7071, 0.7071, 0.0, 0.7071, 0.7071, 0.0, 0.7071, 0.7071, 0.0, 0.7071, 0.7071, -0.7071, -9.133e-07, 0.7071, -0.7071, -9.133e-07, 0.7071, -0.7071, -9.133e-07, 0.7071, -0.7071, -9.133e-07, 0.0, -0.7071, -0.7071, 0.0, -0.7071, -0.7071, 0.0, -0.7071, -0.7071, 0.0, -0.7071, -0.7071, 0.0, -0.7071, 0.7071, 0.0, -0.7071, 0.7071, 0.0, -0.7071, 0.7071, 0.0, -0.7071, 0.7071, 0.0, 0.0, -1.0, 0.0, 0.0, -1.0, 0.0, 0.0, -1.0, 0.0, 0.0, -1.0])] * 3)])
me_cube_006 = bpy.data.meshes.new('Cube.006')
me_cube_006.from_pydata([(-1.0, -1.0, -1.0), (-1.0, -0.536, 1.0), (-1.0, 1.0, -1.0), (-1.0, 0.536, 1.0), (1.0, -1.0, -1.0), (1.0, -0.536, 1.0), (1.0, 1.0, -1.0), (1.0, 0.536, 1.0), (-1.0, -0.9516, -0.7915), (-1.0, 0.9516, -0.7915), (1.0, 0.9516, -0.7915), (1.0, -0.9516, -0.7915), (-1.0, 1.334, -0.7915), (-1.0, 1.402, -1.0), (1.0, 1.402, -1.0), (1.0, 1.334, -0.7915), (1.0, -1.334, -0.7915), (1.0, -1.402, -1.0), (-1.0, -1.402, -1.0), (-1.0, -1.334, -0.7915), (0.6, 1.0, -1.0), (0.2, 1.0, -1.0), (-0.2, 1.0, -1.0), (-0.6, 1.0, -1.0), (-0.6, 0.536, 1.0), (-0.2, 0.536, 1.0), (0.2, 0.536, 1.0), (0.6, 0.536, 1.0), (-0.6, -1.0, -1.0), (-0.2, -1.0, -1.0), (0.2, -1.0, -1.0), (0.6, -1.0, -1.0), (0.6, -0.536, 1.0), (0.2, -0.536, 1.0), (-0.2, -0.536, 1.0), (-0.6, -0.536, 1.0), (0.6, -0.9516, -0.7915), (0.2, -0.9516, -0.7915), (-0.2, -0.9516, -0.7915), (-0.6, -0.9516, -0.7915), (-0.6, 0.9516, -0.7915), (-0.2, 0.9516, -0.7915), (0.2, 0.9516, -0.7915), (0.6, 0.9516, -0.7915), (0.6, 1.402, -1.0), (0.2, 1.402, -1.0), (-0.2, 1.402, -1.0), (-0.6, 1.402, -1.0), (-0.6, -1.402, -1.0), (-0.2, -1.402, -1.0), (0.2, -1.402, -1.0), (0.6, -1.402, -1.0), (0.6, -1.334, -0.7915), (0.2, -1.334, -0.7915), (-0.2, -1.334, -0.7915), (-0.6, -1.334, -0.7915), (-0.6, 1.334, -0.7915), (-0.2, 1.334, -0.7915), (0.2, 1.334, -0.7915), (0.6, 1.334, -0.7915), (-0.5356, 0.3635, 1.265), (-0.2644, 0.3635, 1.265), (0.2624, 0.3687, 1.265), (0.5376, 0.3687, 1.265), (0.5376, -0.3687, 1.265), (0.2624, -0.3687, 1.265), (-0.2644, -0.3635, 1.265), (-0.5356, -0.3635, 1.265)], [], [(8, 1, 3, 9), (43, 27, 7, 10), (10, 7, 5, 11), (39, 35, 1, 8), (20, 6, 4, 31), (24, 3, 1, 35), (4, 11, 16, 17), (6, 10, 11, 4), (23, 2, 13, 47), (0, 8, 9, 2), (48, 55, 19, 18), (44, 59, 15, 14), (43, 10, 15, 59), (39, 8, 19, 55), (2, 9, 12, 13), (8, 0, 18, 19), (31, 4, 17, 51), (10, 6, 14, 15), (0, 28, 48, 18), (28, 29, 49, 48), (29, 30, 50, 49), (30, 31, 51, 50), (11, 36, 52, 16), (36, 37, 53, 52), (37, 38, 54, 53), (38, 39, 55, 54), (9, 40, 56, 12), (40, 41, 57, 56), (41, 42, 58, 57), (42, 43, 59, 58), (13, 12, 56, 47), (47, 56, 57, 46), (46, 57, 58, 45), (45, 58, 59, 44), (17, 16, 52, 51), (51, 52, 53, 50), (50, 53, 54, 49), (49, 54, 55, 48), (6, 20, 44, 14), (20, 21, 45, 44), (21, 22, 46, 45), (22, 23, 47, 46), (7, 27, 32, 5), (33, 32, 64, 65), (26, 25, 34, 33), (35, 34, 66, 67), (2, 23, 28, 0), (23, 22, 29, 28), (22, 21, 30, 29), (21, 20, 31, 30), (11, 5, 32, 36), (36, 32, 33, 37), (37, 33, 34, 38), (38, 34, 35, 39), (9, 3, 24, 40), (40, 24, 25, 41), (41, 25, 26, 42), (42, 26, 27, 43), (63, 62, 65, 64), (61, 60, 67, 66), (34, 25, 61, 66), (32, 27, 63, 64), (27, 26, 62, 63), (25, 24, 60, 61), (24, 35, 67, 60), (26, 33, 65, 62)])
me_cube_006.polygons.foreach_set('use_smooth', [True] * 66)
_k = set([(0, 2), (0, 18), (1, 3), (1, 8), (1, 35), (2, 13), (3, 9), (3, 24), (4, 6), (4, 17), (5, 7), (5, 11), (5, 32), (6, 14), (7, 10), (7, 27), (8, 19), (8, 39), (9, 12), (9, 40), (10, 15), (10, 43), (11, 16), (11, 36), (12, 13), (12, 56), (13, 47), (14, 15), (14, 44), (15, 59), (16, 17), (16, 52), (17, 51), (18, 19), (18, 48), (19, 55), (24, 25), (24, 35), (24, 60), (25, 26), (25, 34), (25, 61), (26, 27), (26, 33), (26, 62), (27, 32), (27, 63), (32, 33), (32, 64), (33, 34), (33, 65), (34, 35), (34, 66), (35, 67), (36, 37), (37, 38), (38, 39), (40, 41), (41, 42), (42, 43), (44, 45), (45, 46), (46, 47), (48, 49), (49, 50), (50, 51), (52, 53), (53, 54), (54, 55), (56, 57), (57, 58), (58, 59), (60, 61), (60, 67), (61, 66), (62, 63), (62, 65), (63, 64), (64, 65), (66, 67)])
me_cube_006.attributes.new('sharp_edge', 'BOOLEAN', 'EDGE').data.foreach_set('value', [ (min(e.vertices), max(e.vertices)) in _k for e in me_cube_006.edges])
_uv = me_cube_006.uv_layers.new(name='UVMap')
_uv.uv.foreach_set('vector', [0.7736, 0.7385, 0.7768, 0.7392, 0.7768, 0.7412, 0.7736, 0.7419, 0.7775, 0.7473, 0.7775, 0.7506, 0.7768, 0.7506, 0.7768, 0.7473, 0.7772, 0.7335, 0.7804, 0.7342, 0.7804, 0.7361, 0.7772, 0.7369, 0.7883, 0.7471, 0.7883, 0.7504, 0.7876, 0.7504, 0.7876, 0.7471, 0.7761, 0.7334, 0.7768, 0.7334, 0.7768, 0.737, 0.7761, 0.737, 0.7758, 0.7573, 0.7765, 0.7573, 0.7765, 0.7592, 0.7758, 0.7592, 0.7768, 0.737, 0.7772, 0.7369, 0.7772, 0.7376, 0.7768, 0.7377, 0.7768, 0.7334, 0.7772, 0.7335, 0.7772, 0.7369, 0.7768, 0.737, 0.774, 0.7334, 0.7733, 0.7334, 0.7733, 0.7327, 0.774, 0.7327, 0.7733, 0.7384, 0.7736, 0.7385, 0.7736, 0.7419, 0.7733, 0.742, 0.7762, 0.7506, 0.7758, 0.7506, 0.7758, 0.7499, 0.7762, 0.7499, 0.7766, 0.7506, 0.7762, 0.7506, 0.7762, 0.7499, 0.7766, 0.7499, 0.7758, 0.7434, 0.7758, 0.7427, 0.7765, 0.7427, 0.7765, 0.7434, 0.7765, 0.7492, 0.7765, 0.7499, 0.7758, 0.7499, 0.7758, 0.7492, 0.7733, 0.742, 0.7736, 0.7419, 0.7736, 0.7426, 0.7733, 0.7427, 0.7736, 0.7385, 0.7733, 0.7384, 0.7733, 0.7377, 0.7736, 0.7378, 0.7761, 0.737, 0.7768, 0.737, 0.7768, 0.7377, 0.7761, 0.7377, 0.7772, 0.7335, 0.7768, 0.7334, 0.7768, 0.7327, 0.7772, 0.7328, 0.7733, 0.737, 0.774, 0.737, 0.774, 0.7377, 0.7733, 0.7377, 0.774, 0.737, 0.7747, 0.737, 0.7747, 0.7377, 0.774, 0.7377, 0.7747, 0.737, 0.7754, 0.737, 0.7754, 0.7377, 0.7747, 0.7377, 0.7754, 0.737, 0.7761, 0.737, 0.7761, 0.7377, 0.7754, 0.7377, 0.7765, 0.7463, 0.7765, 0.747, 0.7758, 0.747, 0.7758, 0.7463, 0.7765, 0.747, 0.7765, 0.7477, 0.7758, 0.7477, 0.7758, 0.747, 0.7765, 0.7477, 0.7765, 0.7484, 0.7758, 0.7484, 0.7758, 0.7477, 0.7765, 0.7484, 0.7765, 0.7492, 0.7758, 0.7492, 0.7758, 0.7484, 0.7758, 0.7463, 0.7758, 0.7456, 0.7765, 0.7456, 0.7765, 0.7463, 0.7758, 0.7456, 0.7758, 0.7449, 0.7765, 0.7449, 0.7765, 0.7456, 0.7758, 0.7449, 0.7758, 0.7441, 0.7765, 0.7441, 0.7765, 0.7449, 0.7758, 0.7441, 0.7758, 0.7434, 0.7765, 0.7434, 0.7765, 0.7441, 0.7766, 0.7535, 0.7762, 0.7535, 0.7762, 0.7527, 0.7766, 0.7527, 0.7766, 0.7527, 0.7762, 0.7527, 0.7762, 0.752, 0.7766, 0.752, 0.7766, 0.752, 0.7762, 0.752, 0.7762, 0.7513, 0.7766, 0.7513, 0.7766, 0.7513, 0.7762, 0.7513, 0.7762, 0.7506, 0.7766, 0.7506, 0.7762, 0.7535, 0.7758, 0.7535, 0.7758, 0.7527, 0.7762, 0.7527, 0.7762, 0.7527, 0.7758, 0.7527, 0.7758, 0.752, 0.7762, 0.752, 0.7762, 0.752, 0.7758, 0.752, 0.7758, 0.7513, 0.7762, 0.7513, 0.7762, 0.7513, 0.7758, 0.7513, 0.7758, 0.7506, 0.7762, 0.7506, 0.7768, 0.7334, 0.7761, 0.7334, 0.7761, 0.7327, 0.7768, 0.7327, 0.7761, 0.7334, 0.7754, 0.7334, 0.7754, 0.7327, 0.7761, 0.7327, 0.7754, 0.7334, 0.7747, 0.7334, 0.7747, 0.7327, 0.7754, 0.7327, 0.7747, 0.7334, 0.774, 0.7334, 0.774, 0.7327, 0.7747, 0.7327, 0.7758, 0.7554, 0.7765, 0.7554, 0.7765, 0.7573, 0.7758, 0.7573, 0.7897, 0.7504, 0.7904, 0.7504, 0.7903, 0.7509, 0.7898, 0.7509, 0.7758, 0.7535, 0.7765, 0.7535, 0.7765, 0.7554, 0.7758, 0.7554, 0.7883, 0.7504, 0.789, 0.7504, 0.7889, 0.7509, 0.7884, 0.7509, 0.7733, 0.7334, 0.774, 0.7334, 0.774, 0.737, 0.7733, 0.737, 0.774, 0.7334, 0.7747, 0.7334, 0.7747, 0.737, 0.774, 0.737, 0.7747, 0.7334, 0.7754, 0.7334, 0.7754, 0.737, 0.7747, 0.737, 0.7754, 0.7334, 0.7761, 0.7334, 0.7761, 0.737, 0.7754, 0.737, 0.7912, 0.7471, 0.7912, 0.7504, 0.7904, 0.7504, 0.7904, 0.7471, 0.7904, 0.7471, 0.7904, 0.7504, 0.7897, 0.7504, 0.7897, 0.7471, 0.7897, 0.7471, 0.7897, 0.7504, 0.789, 0.7504, 0.789, 0.7471, 0.789, 0.7471, 0.789, 0.7504, 0.7883, 0.7504, 0.7883, 0.7471, 0.7804, 0.7473, 0.7804, 0.7506, 0.7797, 0.7506, 0.7797, 0.7473, 0.7797, 0.7473, 0.7797, 0.7506, 0.779, 0.7506, 0.779, 0.7473, 0.779, 0.7473, 0.779, 0.7506, 0.7783, 0.7506, 0.7783, 0.7473, 0.7783, 0.7473, 0.7783, 0.7506, 0.7775, 0.7506, 0.7775, 0.7473, 0.7829, 0.7583, 0.7834, 0.7583, 0.7834, 0.7596, 0.7829, 0.7596, 0.7834, 0.7583, 0.7838, 0.7583, 0.7838, 0.7596, 0.7834, 0.7596, 0.7906, 0.76, 0.7906, 0.7581, 0.7911, 0.7584, 0.7911, 0.7597, 0.7824, 0.7602, 0.7824, 0.7583, 0.7829, 0.7586, 0.7829, 0.7599, 0.7775, 0.7506, 0.7783, 0.7506, 0.7781, 0.7511, 0.7777, 0.7511, 0.779, 0.7506, 0.7797, 0.7506, 0.7796, 0.7511, 0.7791, 0.7511, 0.7901, 0.76, 0.7901, 0.7581, 0.7906, 0.7584, 0.7906, 0.7597, 0.7819, 0.7602, 0.7819, 0.7583, 0.7824, 0.7586, 0.7824, 0.7599])
me_cube_006.materials.append(mat_bigpalette)
me_cube_006.use_remesh_fix_poles = True
me_cube_006.use_remesh_preserve_attributes = False
me_cube_006.use_mirror_vertex_groups = False
me_cube_006.update()
me_cube_006.normals_split_custom_set([tuple(v) for v in zip(*[iter([-1.0, 0.0, 0.0, -1.0, 0.0, 0.0, -1.0, 0.0, 0.0, -1.0, 0.0, 0.0, 0.0, 0.9741, 0.226, 0.0, 0.9741, 0.226, 0.0, 0.9741, 0.226, 0.0, 0.9741, 0.226, 1.0, 0.0, 0.0, 1.0, 0.0, 0.0, 1.0, 0.0, 0.0, 1.0, 0.0, 0.0, 0.0, -0.9741, 0.226, 0.0, -0.9741, 0.226, 0.0, -0.9741, 0.226, 0.0, -0.9741, 0.226, 0.0, 0.0, -1.0, 0.0, 0.0, -1.0, 0.0, 0.0, -1.0, 0.0, 0.0, -1.0, 0.0, 0.0, 1.0, 0.0, 0.0, 1.0, 0.0, 0.0, 1.0, 0.0, 0.0, 1.0, 1.0, 0.0, 0.0, 1.0, 0.0, 0.0, 1.0, 0.0, 0.0, 1.0, 0.0, 0.0, 1.0, 0.0, 0.0, 1.0, 0.0, 0.0, 1.0, 0.0, 0.0, 1.0, 0.0, 0.0, 0.0, 0.0, -1.0, 0.0, 0.0, -1.0, 0.0, 0.0, -1.0, 0.0, 0.0, -1.0, -1.0, 0.0, 0.0, -1.0, 0.0, 0.0, -1.0, 0.0, 0.0, -1.0, 0.0, 0.0, 0.0, -0.9509, 0.3094, 0.0, -0.9509, 0.3094, 0.0, -0.9509, 0.3094, 0.0, -0.9509, 0.3094, 0.0, 0.9509, 0.3094, 0.0, 0.9509, 0.3094, 0.0, 0.9509, 0.3094, 0.0, 0.9509, 0.3094, 0.0, 0.0, 1.0, 0.0, 0.0, 1.0, 0.0, 0.0, 1.0, 0.0, 0.0, 1.0, 0.0, 0.0, 1.0, 0.0, 0.0, 1.0, 0.0, 0.0, 1.0, 0.0, 0.0, 1.0, -1.0, 0.0, 0.0, -1.0, 0.0, 0.0, -1.0, 0.0, 0.0, -1.0, 0.0, 0.0, -1.0, 0.0, 0.0, -1.0, 0.0, 0.0, -1.0, 0.0, 0.0, -1.0, 0.0, 0.0, 0.0, 0.0, -1.0, 0.0, 0.0, -1.0, 0.0, 0.0, -1.0, 0.0, 0.0, -1.0, 1.0, 0.0, 0.0, 1.0, 0.0, 0.0, 1.0, 0.0, 0.0, 1.0, 0.0, 0.0, 0.0, 0.0, -1.0, 0.0, 0.0, -1.0, 0.0, 0.0, -1.0, 0.0, 0.0, -1.0, 0.0, 0.0, -1.0, 0.0, 0.0, -1.0, 0.0, 0.0, -1.0, 0.0, 0.0, -1.0, 0.0, 0.0, -1.0, 0.0, 0.0, -1.0, 0.0, 0.0, -1.0, 0.0, 0.0, -1.0, 0.0, 0.0, -1.0, 0.0, 0.0, -1.0, 0.0, 0.0, -1.0, 0.0, 0.0, -1.0, 0.0, 0.0, 1.0, 0.0, 0.0, 1.0, 0.0, 0.0, 1.0, 0.0, 0.0, 1.0, 0.0, 0.0, 1.0, 0.0, 0.0, 1.0, 0.0, 0.0, 1.0, 0.0, 0.0, 1.0, 0.0, 0.0, 1.0, 0.0, 0.0, 1.0, 0.0, 0.0, 1.0, 0.0, 0.0, 1.0, 0.0, 0.0, 1.0, 0.0, 0.0, 1.0, 0.0, 0.0, 1.0, 0.0, 0.0, 1.0, 0.0, 0.0, 1.0, 0.0, 0.0, 1.0, 0.0, 0.0, 1.0, 0.0, 0.0, 1.0, 0.0, 0.0, 1.0, 0.0, 0.0, 1.0, 0.0, 0.0, 1.0, 0.0, 0.0, 1.0, 0.0, 0.0, 1.0, 0.0, 0.0, 1.0, 0.0, 0.0, 1.0, 0.0, 0.0, 1.0, 0.0, 0.0, 1.0, 0.0, 0.0, 1.0, 0.0, 0.0, 1.0, 0.0, 0.0, 1.0, 0.0, 0.9509, 0.3094, 0.0, 0.9509, 0.3094, 0.0, 0.9509, 0.3094, 0.0, 0.9509, 0.3094, 0.0, 0.9509, 0.3094, 0.0, 0.9509, 0.3094, 0.0, 0.9509, 0.3094, 0.0, 0.9509, 0.3094, 0.0, 0.9509, 0.3094, 0.0, 0.9509, 0.3094, 0.0, 0.9509, 0.3094, 0.0, 0.9509, 0.3094, 0.0, 0.9509, 0.3094, 0.0, 0.9509, 0.3094, 0.0, 0.9509, 0.3094, 0.0, 0.9509, 0.3094, 0.0, -0.9509, 0.3094, 0.0, -0.9509, 0.3094, 0.0, -0.9509, 0.3094, 0.0, -0.9509, 0.3094, 0.0, -0.9509, 0.3094, 0.0, -0.9509, 0.3094, 0.0, -0.9509, 0.3094, 0.0, -0.9509, 0.3094, 0.0, -0.9509, 0.3094, 0.0, -0.9509, 0.3094, 0.0, -0.9509, 0.3094, 0.0, -0.9509, 0.3094, 0.0, -0.9509, 0.3094, 0.0, -0.9509, 0.3094, 0.0, -0.9509, 0.3094, 0.0, -0.9509, 0.3094, 0.0, 0.0, -1.0, 0.0, 0.0, -1.0, 0.0, 0.0, -1.0, 0.0, 0.0, -1.0, 0.0, 0.0, -1.0, 0.0, 0.0, -1.0, 0.0, 0.0, -1.0, 0.0, 0.0, -1.0, 0.0, 0.0, -1.0, 0.0, 0.0, -1.0, 0.0, 0.0, -1.0, 0.0, 0.0, -1.0, 0.0, 0.0, -1.0, 0.0, 0.0, -1.0, 0.0, 0.0, -1.0, 0.0, 0.0, -1.0, 0.0, 0.0, 1.0, 0.0, 0.0, 1.0, 0.0, 0.0, 1.0, 0.0, 0.0, 1.0, 0.0, -0.8458, 0.5335, 0.0, -0.8458, 0.5335, 0.0, -0.8458, 0.5335, 0.0, -0.8458, 0.5335, 0.0, 0.0, 1.0, 0.0, 0.0, 1.0, 0.0, 0.0, 1.0, 0.0, 0.0, 1.0, 0.0, -0.8383, 0.5452, 0.0, -0.8383, 0.5452, 0.0, -0.8383, 0.5452, 0.0, -0.8383, 0.5452, 0.0, 0.0, -1.0, 0.0, 0.0, -1.0, 0.0, 0.0, -1.0, 0.0, 0.0, -1.0, 0.0, 0.0, -1.0, 0.0, 0.0, -1.0, 0.0, 0.0, -1.0, 0.0, 0.0, -1.0, 0.0, 0.0, -1.0, 0.0, 0.0, -1.0, 0.0, 0.0, -1.0, 0.0, 0.0, -1.0, 0.0, 0.0, -1.0, 0.0, 0.0, -1.0, 0.0, 0.0, -1.0, 0.0, 0.0, -1.0, 0.0, -0.9741, 0.226, 0.0, -0.9741, 0.226, 0.0, -0.9741, 0.226, 0.0, -0.9741, 0.226, 0.0, -0.9741, 0.226, 0.0, -0.9741, 0.226, 0.0, -0.9741, 0.226, 0.0, -0.9741, 0.226, 0.0, -0.9741, 0.226, 0.0, -0.9741, 0.226, 0.0, -0.9741, 0.226, 0.0, -0.9741, 0.226, 0.0, -0.9741, 0.226, 0.0, -0.9741, 0.226, 0.0, -0.9741, 0.226, 0.0, -0.9741, 0.226, 0.0, 0.9741, 0.226, 0.0, 0.9741, 0.226, 0.0, 0.9741, 0.226, 0.0, 0.9741, 0.226, 0.0, 0.9741, 0.226, 0.0, 0.9741, 0.226, 0.0, 0.9741, 0.226, 0.0, 0.9741, 0.226, 0.0, 0.9741, 0.226, 0.0, 0.9741, 0.226, 0.0, 0.9741, 0.226, 0.0, 0.9741, 0.226, 0.0, 0.9741, 0.226, 0.0, 0.9741, 0.226, 0.0, 0.9741, 0.226, 0.0, 0.9741, 0.226, 0.0, 0.0, 1.0, 0.0, 0.0, 1.0, 0.0, 0.0, 1.0, 0.0, 0.0, 1.0, 0.0, 0.0, 1.0, 0.0, 0.0, 1.0, 0.0, 0.0, 1.0, 0.0, 0.0, 1.0, 0.9718, 0.0, 0.2358, 0.9718, 0.0, 0.2358, 0.9718, 0.0, 0.2358, 0.9718, 0.0, 0.2358, 0.9734, 0.0, 0.2291, 0.9734, 0.0, 0.2291, 0.9734, 0.0, 0.2291, 0.9734, 0.0, 0.2291, 0.0, 0.8458, 0.5335, 0.0, 0.8458, 0.5335, 0.0, 0.8458, 0.5335, 0.0, 0.8458, 0.5335, 0.0, 0.8383, 0.5452, 0.0, 0.8383, 0.5452, 0.0, 0.8383, 0.5452, 0.0, 0.8383, 0.5452, -0.9718, 0.0, 0.2358, -0.9718, 0.0, 0.2358, -0.9718, 0.0, 0.2358, -0.9718, 0.0, 0.2358, -0.9734, 0.0, 0.2291, -0.9734, 0.0, 0.2291, -0.9734, 0.0, 0.2291, -0.9734, 0.0, 0.2291])] * 3)])

# ---- objects
ob_light = bpy.data.objects.new('Light', light_light)
ob_camera = bpy.data.objects.new('Camera', cam_camera)
ob_cube_006 = bpy.data.objects.new('Cube.006', me_cube_019)
ob_cube = bpy.data.objects.new('Cube', me_cube_006)

# ---- transforms, parenting, visibility, modifiers, constraints
ob_light.location = (4.076, 1.005, 5.904)
ob_light.rotation_euler = (0.6503, 0.05522, 1.866)
ob_light.lock_rotations_4d = False
ob_light.empty_display_type = 'ARROWS'
ob_light.color = (0.0, 0.0, 0.0, 0.0)
ob_light.lineart.crease_threshold = 0.0
ob_camera.location = (7.359, -6.926, 4.958)
ob_camera.rotation_euler = (1.109, 0.0, 0.8149)
ob_camera.lock_rotations_4d = False
ob_camera.empty_display_type = 'ARROWS'
ob_camera.color = (0.0, 0.0, 0.0, 0.0)
ob_camera.display_type = 'WIRE'
ob_camera.lineart.crease_threshold = 0.0
ob_cube_006.location = (0.0652, -0.07343, 0.6687)
ob_cube_006.rotation_euler = (-0.1175, -2.603e-17, 1.531e-18)
ob_cube_006.scale = (0.04653, 0.007018, 0.01919)
ob_cube_006.color = (0.8, 0.8, 0.8, 1.0)
ob_cube_006.lineart.crease_threshold = 0.0
ob_cube.location = (0.0, 0.0, 0.3765)
ob_cube.rotation_euler = (-1.629e-07, 0.0, 0.0)
ob_cube.scale = (0.3725, 0.1312, 0.3725)
ob_cube.color = (0.8, 0.8, 0.8, 1.0)
ob_cube.lineart.crease_threshold = 0.0

# ---- collection membership
col_collection.objects.link(ob_light)
col_collection.objects.link(ob_camera)
col_collection.objects.link(ob_cube_006)
col_collection.objects.link(ob_cube)

# ---- scene / render settings (as saved in the file)
scene.camera = ob_camera
scene.frame_start = 1; scene.frame_end = 250; scene.frame_set(1)
scene.render.engine = 'BLENDER_EEVEE_NEXT'
scene.cycles.use_denoising = False
scene.cycles.samples = 128
scene.cycles.sampling_pattern = 'TABULATED_SOBOL'
scene.cycles.use_adaptive_sampling = False
scene.cycles.use_light_tree = False
scene.view_settings.view_transform = 'Filmic'
bpy.context.view_layer.update()
